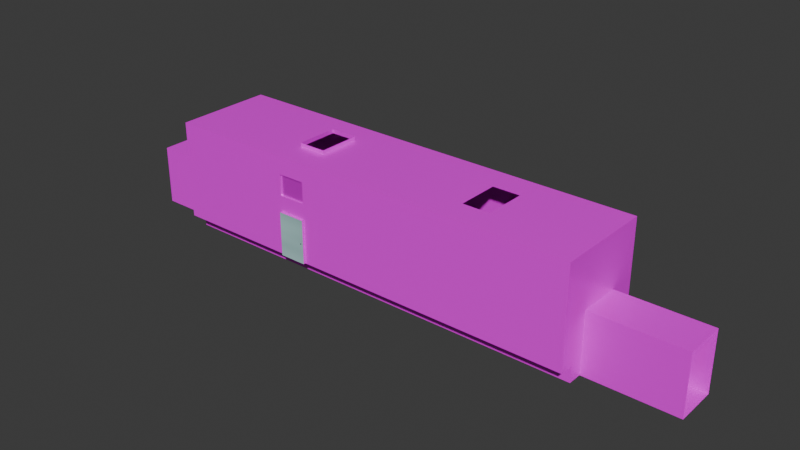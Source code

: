 # Source: PoolMap.blend  (saved by Blender 4.4.32; exported with 4.5.12 LTS)
import bpy
from mathutils import Matrix  # noqa: F401  (used for matrix-valued properties, if any)

bpy.ops.wm.read_factory_settings(use_empty=True)
scene = bpy.context.scene
scene.name = 'Scene'

# ---- collections
col_collection = bpy.data.collections.new('Collection'); scene.collection.children.link(col_collection)

# ---- images (referenced by path relative to the original .blend; pixels are not part of the script)
import os
ASSET_DIR = os.environ.get("B2B_ASSET_DIR", "")  # directory of the original .blend (textures are referenced by path, not embedded)
HERE = os.path.dirname(os.path.abspath(__file__))  # packed textures are extracted next to this script under _unpacked/

def load_image(name, relpath, width, height, colorspace="sRGB"):
    """Load a texture the original file referenced (path relative to the .blend, or extracted next to this script)."""
    p = next((c for c in (os.path.join(HERE, relpath), os.path.join(ASSET_DIR, relpath)) if relpath and os.path.exists(c)), "")
    if p:
        img = bpy.data.images.load(p, check_existing=True)
        img.name = name
    else:  # same state as the original file: an image datablock whose file is absent (Cycles renders it pink)
        img = bpy.data.images.new(name, width, height)
        img.source = "FILE"
        img.filepath = "//" + (relpath or name)
    img.colorspace_settings.name = colorspace
    return img
img_tile_jpg = load_image('tile.jpg', 'images/tile.jpg', 1024, 1024, 'sRGB')
img_pool_tile_jpg = load_image('pool_tile.jpg', 'images/pool_tile.jpg', 1024, 1024, 'sRGB')
img_vent_jpg = load_image('vent.jpg', 'images/vent.jpg', 1024, 1024, 'sRGB')

# ---- materials (node trees are filled in below, after node groups)
mat_tile = bpy.data.materials.new('tile')
mat_tile.alpha_threshold = 0.0
mat_tile.roughness = 0.5
mat_tile.line_color = (0.0, 0.0, 0.0, 1.0)
mat_ground_tile = bpy.data.materials.new('ground tile')
mat_vent = bpy.data.materials.new('vent')
mat_doors = bpy.data.materials.new('doors')
mat_knob = bpy.data.materials.new('knob')

# ---- material node trees
mat_tile.use_nodes = True; mat_tile.node_tree.nodes.clear()
_N = mat_tile.node_tree.nodes; _L = mat_tile.node_tree.links
n0 = _N.new('ShaderNodeOutputMaterial'); n0.name = 'Material Output'; n0.location = (300, 300)
n1 = _N.new('ShaderNodeBsdfPrincipled'); n1.name = 'Principled BSDF'; n1.location = (10, 300)
n1.inputs[2].default_value = 0.3
n1.inputs[3].default_value = 1.45
n2 = _N.new('ShaderNodeTexImage'); n2.name = 'Image Texture'; n2.location = (-372, 254)
n2.image = img_tile_jpg
_L.new(n1.outputs[0], n0.inputs[0])
_L.new(n2.outputs[0], n1.inputs[0])
n0.is_active_output = True
mat_ground_tile.use_nodes = True; mat_ground_tile.node_tree.nodes.clear()
_N = mat_ground_tile.node_tree.nodes; _L = mat_ground_tile.node_tree.links
n0 = _N.new('ShaderNodeBsdfPrincipled'); n0.name = 'Principled BSDF'; n0.location = (10, 300)
n0.inputs[2].default_value = 0.2
n1 = _N.new('ShaderNodeOutputMaterial'); n1.name = 'Material Output'; n1.location = (300, 300)
n2 = _N.new('ShaderNodeTexImage'); n2.name = 'Image Texture'; n2.location = (-332, 252)
n2.image = img_pool_tile_jpg
_L.new(n0.outputs[0], n1.inputs[0])
_L.new(n2.outputs[0], n0.inputs[0])
n1.is_active_output = True
mat_vent.use_nodes = True; mat_vent.node_tree.nodes.clear()
_N = mat_vent.node_tree.nodes; _L = mat_vent.node_tree.links
n0 = _N.new('ShaderNodeBsdfPrincipled'); n0.name = 'Principled BSDF'; n0.location = (10, 300)
n0.inputs[1].default_value = 0.4
n0.inputs[2].default_value = 0.3
n1 = _N.new('ShaderNodeOutputMaterial'); n1.name = 'Material Output'; n1.location = (300, 300)
n2 = _N.new('ShaderNodeTexImage'); n2.name = 'Image Texture'; n2.location = (-396, 283)
n2.image = img_vent_jpg
_L.new(n0.outputs[0], n1.inputs[0])
_L.new(n2.outputs[0], n0.inputs[0])
n1.is_active_output = True
mat_doors.use_nodes = True; mat_doors.node_tree.nodes.clear()
_N = mat_doors.node_tree.nodes; _L = mat_doors.node_tree.links
n0 = _N.new('ShaderNodeBsdfPrincipled'); n0.name = 'Principled BSDF'; n0.location = (10, 300)
n1 = _N.new('ShaderNodeOutputMaterial'); n1.name = 'Material Output'; n1.location = (300, 300)
n2 = _N.new('ShaderNodeTexNoise'); n2.name = 'Noise Texture'; n2.location = (-547, 240)
n2.inputs[2].default_value = 3.2
n3 = _N.new('ShaderNodeValToRGB'); n3.name = 'Color Ramp'; n3.location = (-291, 309)
while len(n3.color_ramp.elements) > 1: n3.color_ramp.elements.remove(n3.color_ramp.elements[-1])
n3.color_ramp.elements[0].position = 0.0; n3.color_ramp.elements[0].color = (0.1844, 0.3544, 0.3416, 1.0)
_e = n3.color_ramp.elements.new(1.0); _e.color = (0.6826, 1.0, 1.0, 1.0)
_L.new(n0.outputs[0], n1.inputs[0])
_L.new(n3.outputs[0], n0.inputs[0])
_L.new(n2.outputs[0], n3.inputs[0])
n1.is_active_output = True
mat_knob.use_nodes = True; mat_knob.node_tree.nodes.clear()
_N = mat_knob.node_tree.nodes; _L = mat_knob.node_tree.links
n0 = _N.new('ShaderNodeBsdfPrincipled'); n0.name = 'Principled BSDF'; n0.location = (10, 300)
n0.inputs[0].default_value = (0.03203, 0.03203, 0.03203, 1.0)
n0.inputs[1].default_value = 0.7
n0.inputs[2].default_value = 0.2
n1 = _N.new('ShaderNodeOutputMaterial'); n1.name = 'Material Output'; n1.location = (300, 300)
_L.new(n0.outputs[0], n1.inputs[0])
n1.is_active_output = True

# ---- world
world_world = bpy.data.worlds.new('World'); scene.world = world_world
world_world.use_nodes = True; world_world.node_tree.nodes.clear()
_N = world_world.node_tree.nodes; _L = world_world.node_tree.links
n0 = _N.new('ShaderNodeOutputWorld'); n0.name = 'World Output'; n0.location = (300, 300)
n1 = _N.new('ShaderNodeBackground'); n1.name = 'Background'; n1.location = (10, 300)
n1.inputs[0].default_value = (0.05088, 0.05088, 0.05088, 1.0)
_L.new(n1.outputs[0], n0.inputs[0])
n0.is_active_output = True
world_world.color = (0.05088, 0.05088, 0.05088)
world_world.sun_shadow_jitter_overblur = 0.0

# ---- meshes
me_cube = bpy.data.meshes.new('Cube')
me_cube.from_pydata([(1.0, 1.0, 1.132), (1.0, 1.0, -0.8677), (1.0, -1.0, 1.132), (1.0, -1.0, -0.8677), (-1.0, 1.0, 1.132), (-1.0, 1.0, -0.8677), (-1.0, -1.0, 1.132), (-1.0, -1.0, -0.8677), (-1.0, 0.7143, -0.8677), (-1.0, 0.4286, -0.8677), (-1.0, -0.4286, -0.8677), (-1.0, -0.7143, -0.8677), (1.0, 0.7143, 1.132), (1.0, 0.4286, 1.132), (1.0, 0.1429, 1.132), (1.0, -0.1429, 1.132), (1.0, -0.4286, 1.132), (1.0, -0.7143, 1.132), (-1.0, -0.7143, 1.132), (-1.0, -0.4286, 1.132), (-1.0, -0.1429, 1.132), (-1.0, 0.1429, 1.132), (-1.0, 0.4286, 1.132), (-1.0, 0.7143, 1.132), (1.0, -0.7143, -0.8677), (1.0, -0.4286, -0.8677), (1.0, 0.4286, -0.8677), (1.0, 0.7143, -0.8677), (-1.0, 0.7143, -0.9958), (-1.0, 0.4286, -0.9958), (-1.0, -0.4286, -0.9958), (-1.0, -0.7143, -0.9958), (1.0, -0.7143, -0.9958), (1.0, -0.4286, -0.9958), (1.0, 0.4286, -0.9958), (1.0, 0.7143, -0.9958), (1.0, 1.0, 0.02877), (-1.0, -1.0, 0.02877), (1.0, -1.0, 0.02877), (-1.0, 1.0, 0.02877), (1.0, 0.7143, 0.02877), (1.0, 0.4286, 0.02877), (1.0, 0.1429, 0.02877), (1.0, -0.1429, 0.02877), (1.0, -0.4286, 0.02877), (1.0, -0.7143, 0.02877), (-1.0, -0.7143, 0.02877), (-1.0, -0.4286, 0.02877), (-1.0, -0.1429, 0.02877), (-1.0, 0.1429, 0.02877), (-1.0, 0.4286, 0.02877), (-1.0, 0.7143, 0.02877), (-0.2839, 1.0, -0.8677), (-0.2839, -1.0, 1.132), (-0.2839, -1.0, -0.8677), (-0.2839, 1.0, 1.132), (-0.2839, 0.7143, -0.8677), (-0.2839, -0.7143, -0.8677), (-0.2839, 0.7143, 1.132), (-0.2839, 0.4286, 1.132), (-0.2839, 0.1429, 1.132), (-0.2839, -0.1429, 1.132), (-0.2839, -0.4286, 1.132), (-0.2839, -0.7143, 1.132), (-0.2839, 0.7143, -0.9958), (-0.2839, -0.7143, -0.9958), (-0.2839, 1.0, 0.02877), (-0.2839, -1.0, 0.02877), (-0.4125, 1.0, -0.8677), (-0.4125, -1.0, 1.132), (-0.4125, 0.7143, -0.8677), (-0.4125, -0.7143, -0.8677), (-0.4125, 0.7143, -0.9958), (-0.4125, -0.7143, -0.9958), (-0.4125, -1.0, 0.02877), (-0.4125, -1.0, -0.8677), (-0.4125, 1.0, 1.132), (-0.4125, 0.7143, 1.132), (-0.4125, 0.4286, 1.132), (-0.4125, 0.1429, 1.132), (-0.4125, -0.1429, 1.132), (-0.4125, -0.4286, 1.132), (-0.4125, -0.7143, 1.132), (-0.4125, 1.0, 0.02877), (-0.2839, 0.4286, 1.214), (-0.2839, 0.1429, 1.214), (-0.2839, -0.1429, 1.214), (-0.2839, -0.4286, 1.214), (-0.4125, 0.4286, 1.214), (-0.4125, 0.1429, 1.214), (-0.4125, -0.1429, 1.214), (-0.4125, -0.4286, 1.214), (-0.4125, -1.046, -0.8677), (-0.2839, -1.046, -0.8677), (-0.2839, -1.046, 0.02877), (-0.4125, -1.046, 0.02877), (-0.4125, 1.044, 0.02877), (-0.2839, 1.044, 0.02877), (-0.2839, 1.044, -0.8677), (-0.4125, 1.044, -0.8677), (0.5658, -1.0, -0.8677), (0.5658, 1.0, 1.132), (0.5658, 0.7143, 1.132), (0.5658, 0.4286, 1.132), (0.5658, 0.1429, 1.132), (0.5658, -0.1429, 1.132), (0.5658, -0.4286, 1.132), (0.5658, -0.7143, 1.132), (0.5658, 1.0, 0.02877), (0.5658, 1.0, -0.8677), (0.5658, -1.0, 1.132), (0.5658, 0.7143, -0.8677), (0.5658, -0.7143, -0.8677), (0.5658, 0.7143, -0.9958), (0.5658, -0.7143, -0.9958), (0.5658, -1.0, 0.02877), (0.4398, 1.0, -0.8677), (0.4398, -1.0, 1.132), (0.4398, 0.7143, -0.8677), (0.4398, -0.7143, -0.8677), (0.4398, 0.7143, -0.9958), (0.4398, -0.7143, -0.9958), (0.4398, -1.0, 0.02877), (0.4398, -1.0, -0.8677), (0.4398, 1.0, 1.132), (0.4398, 0.7143, 1.132), (0.4398, 0.4286, 1.132), (0.4398, 0.1429, 1.132), (0.4398, -0.1429, 1.132), (0.4398, -0.4286, 1.132), (0.4398, -0.7143, 1.132), (0.4398, 1.0, 0.02877), (-1.324, 0.4286, -0.8677), (-1.324, -0.4286, -0.8677), (-1.324, 0.4286, -0.9958), (-1.324, -0.4286, -0.9958), (-1.324, -0.4286, 0.02877), (-1.324, -0.1429, 0.02877), (-1.324, 0.1429, 0.02877), (-1.324, 0.4286, 0.02877), (1.422, -0.4286, -0.8677), (1.422, 0.4286, -0.8677), (1.422, -0.4286, -0.9958), (1.422, 0.4286, -0.9958), (1.422, 0.4286, 0.02877), (1.422, 0.1429, 0.02877), (1.422, -0.1429, 0.02877), (1.422, -0.4286, 0.02877), (-1.0, -1.0, 0.778), (1.0, 1.0, 0.778), (1.0, -1.0, 0.778), (-1.0, 1.0, 0.778), (1.0, 0.7143, 0.778), (1.0, 0.4286, 0.778), (1.0, 0.1429, 0.778), (1.0, -0.1429, 0.778), (1.0, -0.4286, 0.778), (1.0, -0.7143, 0.778), (-1.0, -0.7143, 0.778), (-1.0, -0.4286, 0.778), (-1.0, -0.1429, 0.778), (-1.0, 0.1429, 0.778), (-1.0, 0.4286, 0.778), (-1.0, 0.7143, 0.778), (-0.2839, 1.0, 0.778), (-0.2839, -1.0, 0.778), (-0.4125, 1.0, 0.778), (-0.4125, -1.0, 0.778), (0.5658, -1.0, 0.778), (0.5658, 1.0, 0.778), (0.4398, 1.0, 0.778), (0.4398, -1.0, 0.778), (1.0, 1.0, 0.352), (1.0, -1.0, 0.352), (-1.0, 1.0, 0.352), (1.0, 0.7143, 0.352), (1.0, 0.4286, 0.352), (1.0, 0.1429, 0.352), (1.0, -0.1429, 0.352), (1.0, -0.4286, 0.352), (1.0, -0.7143, 0.352), (-1.0, -0.7143, 0.352), (-1.0, -0.4286, 0.352), (-1.0, -0.1429, 0.352), (-1.0, 0.1429, 0.352), (-1.0, 0.4286, 0.352), (-1.0, 0.7143, 0.352), (-0.2839, 1.0, 0.352), (-0.2839, -1.0, 0.352), (-0.4125, 1.0, 0.352), (-0.4125, -1.0, 0.352), (0.5658, -1.0, 0.352), (0.5658, 1.0, 0.352), (0.4398, 1.0, 0.352), (0.4398, -1.0, 0.352), (-1.0, -1.0, 0.352), (-0.2839, -0.9681, 0.778), (-0.4125, -0.9681, 0.778), (-0.2839, -0.9681, 0.352), (-0.4125, -0.9681, 0.352), (-0.2966, -1.024, -0.4513), (-0.2966, -1.012, -0.4437), (-0.2966, -1.022, -0.4504), (-0.2966, -1.047, -0.4504), (-0.296, -1.022, -0.4506), (-0.296, -1.047, -0.4506), (-0.2954, -1.022, -0.4514), (-0.2954, -1.047, -0.4514), (-0.2949, -1.022, -0.4525), (-0.2949, -1.047, -0.4525), (-0.2945, -1.022, -0.4541), (-0.2945, -1.047, -0.4541), (-0.2941, -1.022, -0.4561), (-0.2941, -1.047, -0.4561), (-0.2938, -1.022, -0.4583), (-0.2938, -1.047, -0.4583), (-0.2937, -1.022, -0.4607), (-0.2937, -1.047, -0.4607), (-0.2936, -1.022, -0.4632), (-0.2936, -1.047, -0.4632), (-0.2937, -1.022, -0.4657), (-0.2937, -1.047, -0.4657), (-0.2938, -1.022, -0.4681), (-0.2938, -1.047, -0.4681), (-0.2941, -1.022, -0.4703), (-0.2941, -1.047, -0.4703), (-0.2945, -1.022, -0.4723), (-0.2945, -1.047, -0.4723), (-0.2949, -1.022, -0.4739), (-0.2949, -1.047, -0.4739), (-0.2954, -1.022, -0.475), (-0.2954, -1.047, -0.475), (-0.296, -1.022, -0.4758), (-0.296, -1.047, -0.4758), (-0.2966, -1.022, -0.476), (-0.2966, -1.047, -0.476), (-0.2971, -1.022, -0.4758), (-0.2971, -1.047, -0.4758), (-0.2977, -1.022, -0.475), (-0.2977, -1.047, -0.475), (-0.2982, -1.022, -0.4739), (-0.2982, -1.047, -0.4739), (-0.2986, -1.022, -0.4723), (-0.2986, -1.047, -0.4723), (-0.299, -1.022, -0.4703), (-0.299, -1.047, -0.4703), (-0.2993, -1.022, -0.4681), (-0.2993, -1.047, -0.4681), (-0.2995, -1.022, -0.4657), (-0.2995, -1.047, -0.4657), (-0.2995, -1.022, -0.4632), (-0.2995, -1.047, -0.4632), (-0.2995, -1.022, -0.4607), (-0.2995, -1.047, -0.4607), (-0.2993, -1.022, -0.4583), (-0.2993, -1.047, -0.4583), (-0.299, -1.022, -0.4561), (-0.299, -1.047, -0.4561), (-0.2986, -1.022, -0.4541), (-0.2986, -1.047, -0.4541), (-0.2982, -1.022, -0.4525), (-0.2982, -1.047, -0.4525), (-0.2977, -1.022, -0.4514), (-0.2977, -1.047, -0.4514), (-0.2971, -1.022, -0.4506), (-0.2971, -1.047, -0.4506), (-0.2957, -1.012, -0.4441), (-0.296, -1.024, -0.4516), (-0.2948, -1.012, -0.4452), (-0.2955, -1.024, -0.4522), (-0.2941, -1.012, -0.447), (-0.295, -1.024, -0.4533), (-0.2934, -1.012, -0.4494), (-0.2946, -1.024, -0.4548), (-0.2928, -1.012, -0.4524), (-0.2943, -1.024, -0.4566), (-0.2924, -1.012, -0.4557), (-0.294, -1.024, -0.4587), (-0.2922, -1.012, -0.4594), (-0.2939, -1.024, -0.4609), (-0.2921, -1.012, -0.4632), (-0.2938, -1.024, -0.4632), (-0.2922, -1.012, -0.467), (-0.2939, -1.024, -0.4655), (-0.2924, -1.012, -0.4707), (-0.294, -1.024, -0.4677), (-0.2928, -1.012, -0.474), (-0.2943, -1.024, -0.4698), (-0.2934, -1.012, -0.477), (-0.2946, -1.024, -0.4716), (-0.2941, -1.012, -0.4794), (-0.295, -1.024, -0.4731), (-0.2948, -1.012, -0.4812), (-0.2955, -1.024, -0.4742), (-0.2957, -1.012, -0.4823), (-0.296, -1.024, -0.4748), (-0.2966, -1.012, -0.4827), (-0.2966, -1.024, -0.4751), (-0.2974, -1.012, -0.4823), (-0.2971, -1.024, -0.4748), (-0.2983, -1.012, -0.4812), (-0.2976, -1.024, -0.4742), (-0.299, -1.012, -0.4794), (-0.2981, -1.024, -0.4731), (-0.2997, -1.012, -0.477), (-0.2985, -1.024, -0.4716), (-0.3003, -1.012, -0.474), (-0.2988, -1.024, -0.4698), (-0.3007, -1.012, -0.4707), (-0.2991, -1.024, -0.4677), (-0.301, -1.012, -0.467), (-0.2992, -1.024, -0.4655), (-0.301, -1.012, -0.4632), (-0.2993, -1.024, -0.4632), (-0.301, -1.012, -0.4594), (-0.2992, -1.024, -0.4609), (-0.3007, -1.012, -0.4557), (-0.2991, -1.024, -0.4587), (-0.3003, -1.012, -0.4524), (-0.2988, -1.024, -0.4566), (-0.2997, -1.012, -0.4494), (-0.2985, -1.024, -0.4548), (-0.299, -1.012, -0.447), (-0.2981, -1.024, -0.4533), (-0.2983, -1.012, -0.4452), (-0.2976, -1.024, -0.4522), (-0.2974, -1.012, -0.4441), (-0.2971, -1.024, -0.4516), (-0.2924, -0.9971, -0.4707), (-0.2928, -0.9971, -0.474), (-0.2997, -0.9971, -0.477), (-0.3003, -0.9971, -0.474), (-0.2922, -0.9971, -0.467), (-0.299, -0.9971, -0.4794), (-0.2921, -0.9971, -0.4632), (-0.2983, -0.9971, -0.4812), (-0.2922, -0.9971, -0.4594), (-0.2974, -0.9971, -0.4823), (-0.2924, -0.9971, -0.4557), (-0.2966, -0.9971, -0.4827), (-0.2928, -0.9971, -0.4524), (-0.2957, -0.9971, -0.4823), (-0.2934, -0.9971, -0.4494), (-0.2948, -0.9971, -0.4812), (-0.2941, -0.9971, -0.447), (-0.2941, -0.9971, -0.4794), (-0.2948, -0.9971, -0.4452), (-0.2934, -0.9971, -0.477), (-0.2957, -0.9971, -0.4441), (-0.2966, -0.9971, -0.4437), (-0.3007, -0.9971, -0.4707), (-0.301, -0.9971, -0.467), (-0.301, -0.9971, -0.4632), (-0.301, -0.9971, -0.4594), (-0.3007, -0.9971, -0.4557), (-0.3003, -0.9971, -0.4524), (-0.2997, -0.9971, -0.4494), (-0.299, -0.9971, -0.447), (-0.2983, -0.9971, -0.4452), (-0.2974, -0.9971, -0.4441), (-0.2936, -0.9907, -0.4686), (-0.2939, -0.9907, -0.471), (-0.2988, -0.9907, -0.4731), (-0.2992, -0.9907, -0.471), (-0.2934, -0.9907, -0.4659), (-0.2984, -0.9907, -0.4749), (-0.2933, -0.9907, -0.4632), (-0.2978, -0.9907, -0.4762), (-0.2934, -0.9907, -0.4605), (-0.2972, -0.9907, -0.477), (-0.2936, -0.9907, -0.4578), (-0.2966, -0.9907, -0.4773), (-0.2939, -0.9907, -0.4554), (-0.2959, -0.9907, -0.477), (-0.2943, -0.9907, -0.4533), (-0.2953, -0.9907, -0.4762), (-0.2948, -0.9907, -0.4515), (-0.2948, -0.9907, -0.4749), (-0.2953, -0.9907, -0.4502), (-0.2943, -0.9907, -0.4731), (-0.2959, -0.9907, -0.4494), (-0.2966, -0.9907, -0.4491), (-0.2995, -0.9907, -0.4686), (-0.2997, -0.9907, -0.4659), (-0.2998, -0.9907, -0.4632), (-0.2997, -0.9907, -0.4605), (-0.2995, -0.9907, -0.4578), (-0.2992, -0.9907, -0.4554), (-0.2988, -0.9907, -0.4533), (-0.2984, -0.9907, -0.4515), (-0.2978, -0.9907, -0.4502), (-0.2972, -0.9907, -0.4494), (-0.3973, 1.024, -0.4751), (-0.3973, 1.012, -0.4827), (-0.3973, 1.021, -0.476), (-0.3973, 1.047, -0.476), (-0.3967, 1.021, -0.4758), (-0.3967, 1.047, -0.4758), (-0.3962, 1.021, -0.475), (-0.3962, 1.047, -0.475), (-0.3956, 1.021, -0.4739), (-0.3956, 1.047, -0.4739), (-0.3952, 1.021, -0.4723), (-0.3952, 1.047, -0.4723), (-0.3948, 1.021, -0.4703), (-0.3948, 1.047, -0.4703), (-0.3946, 1.021, -0.4681), (-0.3946, 1.047, -0.4681), (-0.3944, 1.021, -0.4657), (-0.3944, 1.047, -0.4657), (-0.3943, 1.021, -0.4632), (-0.3943, 1.047, -0.4632), (-0.3944, 1.021, -0.4607), (-0.3944, 1.047, -0.4607), (-0.3946, 1.021, -0.4583), (-0.3946, 1.047, -0.4583), (-0.3948, 1.021, -0.4561), (-0.3948, 1.047, -0.4561), (-0.3952, 1.021, -0.4541), (-0.3952, 1.047, -0.4541), (-0.3956, 1.021, -0.4525), (-0.3956, 1.047, -0.4525), (-0.3962, 1.021, -0.4514), (-0.3962, 1.047, -0.4514), (-0.3967, 1.021, -0.4506), (-0.3967, 1.047, -0.4506), (-0.3973, 1.021, -0.4504), (-0.3973, 1.047, -0.4504), (-0.3979, 1.021, -0.4506), (-0.3979, 1.047, -0.4506), (-0.3984, 1.021, -0.4514), (-0.3984, 1.047, -0.4514), (-0.3989, 1.021, -0.4525), (-0.3989, 1.047, -0.4525), (-0.3994, 1.021, -0.4541), (-0.3994, 1.047, -0.4541), (-0.3997, 1.021, -0.4561), (-0.3997, 1.047, -0.4561), (-0.4, 1.021, -0.4583), (-0.4, 1.047, -0.4583), (-0.4002, 1.021, -0.4607), (-0.4002, 1.047, -0.4607), (-0.4002, 1.021, -0.4632), (-0.4002, 1.047, -0.4632), (-0.4002, 1.021, -0.4657), (-0.4002, 1.047, -0.4657), (-0.4, 1.021, -0.4681), (-0.4, 1.047, -0.4681), (-0.3997, 1.021, -0.4703), (-0.3997, 1.047, -0.4703), (-0.3994, 1.021, -0.4723), (-0.3994, 1.047, -0.4723), (-0.3989, 1.021, -0.4739), (-0.3989, 1.047, -0.4739), (-0.3984, 1.021, -0.475), (-0.3984, 1.047, -0.475), (-0.3979, 1.021, -0.4758), (-0.3979, 1.047, -0.4758), (-0.3964, 1.012, -0.4823), (-0.3968, 1.024, -0.4749), (-0.3956, 1.012, -0.4812), (-0.3962, 1.024, -0.4742), (-0.3948, 1.012, -0.4794), (-0.3958, 1.024, -0.4731), (-0.3941, 1.012, -0.477), (-0.3954, 1.024, -0.4716), (-0.3936, 1.012, -0.474), (-0.395, 1.024, -0.4698), (-0.3931, 1.012, -0.4707), (-0.3948, 1.024, -0.4677), (-0.3929, 1.012, -0.467), (-0.3946, 1.024, -0.4655), (-0.3928, 1.012, -0.4632), (-0.3945, 1.024, -0.4632), (-0.3929, 1.012, -0.4594), (-0.3946, 1.024, -0.4609), (-0.3931, 1.012, -0.4557), (-0.3948, 1.024, -0.4587), (-0.3936, 1.012, -0.4524), (-0.395, 1.024, -0.4566), (-0.3941, 1.012, -0.4494), (-0.3954, 1.024, -0.4548), (-0.3948, 1.012, -0.447), (-0.3958, 1.024, -0.4533), (-0.3956, 1.012, -0.4452), (-0.3962, 1.024, -0.4522), (-0.3964, 1.012, -0.4441), (-0.3968, 1.024, -0.4516), (-0.3973, 1.012, -0.4437), (-0.3973, 1.024, -0.4513), (-0.3982, 1.012, -0.4441), (-0.3978, 1.024, -0.4516), (-0.399, 1.012, -0.4452), (-0.3983, 1.024, -0.4522), (-0.3998, 1.012, -0.447), (-0.3988, 1.024, -0.4533), (-0.4005, 1.012, -0.4494), (-0.3992, 1.024, -0.4548), (-0.401, 1.012, -0.4524), (-0.3996, 1.024, -0.4566), (-0.4014, 1.012, -0.4557), (-0.3998, 1.024, -0.4587), (-0.4017, 1.012, -0.4594), (-0.4, 1.024, -0.4609), (-0.4018, 1.012, -0.4632), (-0.4, 1.024, -0.4632), (-0.4017, 1.012, -0.467), (-0.4, 1.024, -0.4655), (-0.4014, 1.012, -0.4707), (-0.3998, 1.024, -0.4677), (-0.401, 1.012, -0.474), (-0.3996, 1.024, -0.4698), (-0.4005, 1.012, -0.477), (-0.3992, 1.024, -0.4716), (-0.3998, 1.012, -0.4794), (-0.3988, 1.024, -0.4731), (-0.399, 1.012, -0.4812), (-0.3983, 1.024, -0.4742), (-0.3982, 1.012, -0.4823), (-0.3978, 1.024, -0.4749), (-0.3931, 0.9966, -0.4557), (-0.3936, 0.9966, -0.4524), (-0.4005, 0.9966, -0.4494), (-0.401, 0.9966, -0.4524), (-0.3929, 0.9966, -0.4594), (-0.3998, 0.9966, -0.447), (-0.3928, 0.9966, -0.4632), (-0.399, 0.9966, -0.4452), (-0.3929, 0.9966, -0.467), (-0.3982, 0.9966, -0.4441), (-0.3931, 0.9966, -0.4707), (-0.3973, 0.9966, -0.4437), (-0.3936, 0.9966, -0.474), (-0.3964, 0.9966, -0.4441), (-0.3941, 0.9966, -0.477), (-0.3956, 0.9966, -0.4452), (-0.3948, 0.9966, -0.4794), (-0.3948, 0.9966, -0.447), (-0.3956, 0.9966, -0.4812), (-0.3941, 0.9966, -0.4494), (-0.3964, 0.9966, -0.4823), (-0.3973, 0.9966, -0.4827), (-0.4014, 0.9966, -0.4557), (-0.4017, 0.9966, -0.4594), (-0.4018, 0.9966, -0.4632), (-0.4017, 0.9966, -0.467), (-0.4014, 0.9966, -0.4707), (-0.401, 0.9966, -0.474), (-0.4005, 0.9966, -0.477), (-0.3998, 0.9966, -0.4794), (-0.399, 0.9966, -0.4812), (-0.3982, 0.9966, -0.4823), (-0.3943, 0.9903, -0.4578), (-0.3946, 0.9903, -0.4554), (-0.3996, 0.9903, -0.4533), (-0.4, 0.9903, -0.4554), (-0.3941, 0.9903, -0.4605), (-0.3991, 0.9903, -0.4515), (-0.394, 0.9903, -0.4632), (-0.3985, 0.9903, -0.4502), (-0.3941, 0.9903, -0.4659), (-0.3979, 0.9903, -0.4494), (-0.3943, 0.9903, -0.4686), (-0.3973, 0.9903, -0.4491), (-0.3946, 0.9903, -0.471), (-0.3967, 0.9903, -0.4494), (-0.395, 0.9903, -0.4731), (-0.396, 0.9903, -0.4502), (-0.3955, 0.9903, -0.4749), (-0.3955, 0.9903, -0.4515), (-0.396, 0.9903, -0.4762), (-0.395, 0.9903, -0.4533), (-0.3967, 0.9903, -0.477), (-0.3973, 0.9903, -0.4773), (-0.4003, 0.9903, -0.4578), (-0.4005, 0.9903, -0.4605), (-0.4005, 0.9903, -0.4632), (-0.4005, 0.9903, -0.4659), (-0.4003, 0.9903, -0.4686), (-0.4, 0.9903, -0.471), (-0.3996, 0.9903, -0.4731), (-0.3991, 0.9903, -0.4749), (-0.3985, 0.9903, -0.4762), (-0.3979, 0.9903, -0.477), (-1.0, 0.7143, -1.192), (-1.0, 0.4286, -1.192), (-1.0, 0.1429, -1.192), (-1.0, -0.1429, -1.192), (-1.0, -0.4286, -1.192), (-1.0, -0.7143, -1.192), (1.0, -0.7143, -1.192), (1.0, -0.4286, -1.192), (1.0, -0.1429, -1.192), (1.0, 0.1429, -1.192), (1.0, 0.4286, -1.192), (1.0, 0.7143, -1.192), (-0.4125, 0.7143, -1.192), (-0.4125, 0.4286, -1.192), (-0.4125, 0.1429, -1.192), (-0.4125, -0.1429, -1.192), (-0.4125, -0.4286, -1.192), (-0.4125, -0.7143, -1.192), (0.4398, 0.7143, -1.192), (-0.2839, 0.7143, -1.192), (0.4398, 0.4286, -1.192), (-0.2839, 0.4286, -1.192), (0.4398, 0.1429, -1.192), (-0.2839, 0.1429, -1.192), (0.4398, -0.1429, -1.192), (-0.2839, -0.1429, -1.192), (0.4398, -0.4286, -1.192), (-0.2839, -0.4286, -1.192), (0.4398, -0.7143, -1.192), (-0.2839, -0.7143, -1.192), (0.5658, 0.7143, -1.192), (0.5658, 0.4286, -1.192), (0.5658, 0.1429, -1.192), (0.5658, -0.1429, -1.192), (0.5658, -0.4286, -1.192), (0.5658, -0.7143, -1.192), (-1.324, 0.4286, -1.192), (-1.324, 0.1429, -1.192), (-1.324, -0.1429, -1.192), (-1.324, -0.4286, -1.192), (1.422, -0.4286, -1.192), (1.422, -0.1429, -1.192), (1.422, 0.1429, -1.192), (1.422, 0.4286, -1.192)], [], [(82, 18, 6, 69), (167, 69, 6, 148), (163, 23, 4, 151), (112, 24, 3, 100), (157, 17, 2, 150), (169, 101, 0, 149), (149, 0, 12, 152), (152, 12, 13, 153), (153, 13, 14, 154), (154, 14, 15, 155), (155, 15, 16, 156), (156, 16, 17, 157), (109, 1, 27, 111), (71, 11, 31, 73), (148, 6, 18, 158), (158, 18, 19, 159), (159, 19, 20, 160), (160, 20, 21, 161), (161, 21, 22, 162), (162, 22, 23, 163), (76, 4, 23, 77), (77, 23, 22, 78), (78, 22, 21, 79), (79, 21, 20, 80), (80, 20, 19, 81), (81, 19, 18, 82), (9, 8, 28, 29), (11, 10, 30, 31), (25, 24, 32, 33), (27, 26, 34, 35), (111, 27, 35, 113), (9, 50, 51, 8), (11, 46, 47, 10), (7, 37, 46, 11), (25, 44, 45, 24), (27, 40, 41, 26), (1, 36, 40, 27), (109, 108, 36, 1), (24, 45, 38, 3), (8, 51, 39, 5), (75, 74, 37, 7), (123, 122, 67, 54), (83, 66, 97, 96), (70, 56, 64, 72), (113, 35, 595, 614), (121, 65, 613, 612), (34, 143, 627, 594), (129, 62, 63, 130), (128, 61, 62, 129), (127, 60, 61, 128), (126, 59, 60, 127), (125, 58, 59, 126), (124, 55, 58, 125), (119, 57, 65, 121), (68, 52, 56, 70), (166, 76, 55, 164), (71, 57, 54, 75), (171, 117, 53, 165), (130, 63, 53, 117), (11, 71, 75, 7), (151, 4, 76, 166), (5, 68, 70, 8), (33, 32, 590, 591), (114, 121, 612, 619), (30, 135, 623, 588), (31, 30, 588, 589), (32, 114, 619, 590), (8, 70, 72, 28), (5, 39, 83, 68), (54, 67, 94, 93), (62, 81, 82, 63), (59, 78, 88, 84), (79, 80, 90, 89), (60, 59, 84, 85), (58, 77, 78, 59), (55, 76, 77, 58), (57, 71, 73, 65), (165, 53, 69, 167), (63, 82, 69, 53), (62, 61, 86, 87), (81, 62, 87, 91), (78, 79, 89, 88), (61, 60, 85, 86), (80, 81, 91, 90), (93, 94, 95, 92), (67, 74, 95, 94), (74, 75, 92, 95), (75, 54, 93, 92), (99, 96, 97, 98), (52, 68, 99, 98), (68, 83, 96, 99), (66, 52, 98, 97), (17, 107, 110, 2), (150, 2, 110, 168), (24, 112, 114, 32), (0, 101, 102, 12), (12, 102, 103, 13), (13, 103, 104, 14), (14, 104, 105, 15), (15, 105, 106, 16), (16, 106, 107, 17), (3, 38, 115, 100), (116, 131, 108, 109), (118, 111, 113, 120), (72, 64, 603, 596), (28, 72, 596, 584), (35, 34, 594, 595), (116, 109, 111, 118), (170, 124, 101, 169), (119, 112, 100, 123), (57, 119, 123, 54), (164, 55, 124, 170), (52, 116, 118, 56), (65, 73, 601, 613), (64, 120, 602, 603), (56, 118, 120, 64), (52, 66, 131, 116), (107, 130, 117, 110), (168, 110, 117, 171), (112, 119, 121, 114), (101, 124, 125, 102), (102, 125, 126, 103), (106, 129, 130, 107), (100, 115, 122, 123), (49, 50, 139, 138), (73, 31, 589, 601), (9, 29, 134, 132), (48, 49, 138, 137), (29, 28, 584, 585), (47, 48, 137, 136), (10, 47, 136, 133), (120, 113, 614, 602), (50, 9, 132, 139), (30, 10, 133, 135), (42, 43, 146, 145), (142, 33, 591, 624), (41, 42, 145, 144), (34, 26, 141, 143), (26, 41, 144, 141), (134, 29, 585, 620), (25, 33, 142, 140), (43, 44, 147, 146), (44, 25, 140, 147), (191, 168, 171, 194), (187, 164, 170, 193), (193, 170, 169, 192), (173, 150, 168, 191), (165, 167, 197, 196), (174, 151, 166, 189), (194, 171, 165, 188), (189, 166, 164, 187), (185, 162, 163, 186), (184, 161, 162, 185), (183, 160, 161, 184), (182, 159, 160, 183), (181, 158, 159, 182), (195, 148, 158, 181), (179, 156, 157, 180), (178, 155, 156, 179), (177, 154, 155, 178), (176, 153, 154, 177), (175, 152, 153, 176), (172, 149, 152, 175), (192, 169, 149, 172), (180, 157, 150, 173), (186, 163, 151, 174), (190, 167, 148, 195), (74, 190, 195, 37), (51, 186, 174, 39), (45, 180, 173, 38), (108, 192, 172, 36), (36, 172, 175, 40), (40, 175, 176, 41), (41, 176, 177, 42), (42, 177, 178, 43), (43, 178, 179, 44), (44, 179, 180, 45), (37, 195, 181, 46), (46, 181, 182, 47), (47, 182, 183, 48), (48, 183, 184, 49), (49, 184, 185, 50), (50, 185, 186, 51), (83, 189, 187, 66), (122, 194, 188, 67), (39, 174, 189, 83), (67, 188, 190, 74), (38, 173, 191, 115), (131, 193, 192, 108), (66, 187, 193, 131), (115, 191, 194, 122), (198, 196, 197, 199), (167, 190, 199, 197), (188, 165, 196, 198), (190, 188, 198, 199), (300, 302, 333, 335), (267, 200, 327, 325, 323, 321, 319, 317, 315, 313, 311, 309, 307, 305, 303, 301, 299, 297, 295, 293, 291, 289, 287, 285, 283, 281, 279, 277, 275, 273, 271, 269), (202, 203, 205, 204), (306, 308, 350, 331), (322, 323, 325, 324), (204, 205, 207, 206), (314, 316, 354, 353), (320, 321, 323, 322), (206, 207, 209, 208), (322, 324, 358, 357), (318, 319, 321, 320), (208, 209, 211, 210), (302, 304, 330, 333), (316, 317, 319, 318), (210, 211, 213, 212), (272, 274, 340, 342), (314, 315, 317, 316), (212, 213, 215, 214), (286, 288, 347, 329), (312, 313, 315, 314), (214, 215, 217, 216), (312, 314, 353, 352), (310, 311, 313, 312), (216, 217, 219, 218), (304, 306, 331, 330), (308, 309, 311, 310), (218, 219, 221, 220), (274, 276, 338, 340), (306, 307, 309, 308), (220, 221, 223, 222), (201, 266, 348, 349), (304, 305, 307, 306), (222, 223, 225, 224), (288, 290, 345, 347), (302, 303, 305, 304), (224, 225, 227, 226), (320, 322, 357, 356), (300, 301, 303, 302), (226, 227, 229, 228), (276, 278, 336, 338), (298, 299, 301, 300), (228, 229, 231, 230), (290, 292, 343, 345), (296, 297, 299, 298), (230, 231, 233, 232), (310, 312, 352, 351), (294, 295, 297, 296), (232, 233, 235, 234), (278, 280, 334, 336), (292, 293, 295, 294), (234, 235, 237, 236), (292, 294, 341, 343), (290, 291, 293, 292), (236, 237, 239, 238), (318, 320, 356, 355), (288, 289, 291, 290), (238, 239, 241, 240), (280, 282, 332, 334), (286, 287, 289, 288), (240, 241, 243, 242), (284, 286, 329, 328), (284, 285, 287, 286), (242, 243, 245, 244), (294, 296, 339, 341), (282, 283, 285, 284), (244, 245, 247, 246), (326, 201, 349, 359), (280, 281, 283, 282), (246, 247, 249, 248), (308, 310, 351, 350), (278, 279, 281, 280), (248, 249, 251, 250), (282, 284, 328, 332), (276, 277, 279, 278), (250, 251, 253, 252), (296, 298, 337, 339), (274, 275, 277, 276), (252, 253, 255, 254), (266, 268, 346, 348), (272, 273, 275, 274), (254, 255, 257, 256), (351, 352, 384, 383), (270, 271, 273, 272), (256, 257, 259, 258), (316, 318, 355, 354), (268, 269, 271, 270), (258, 259, 261, 260), (326, 327, 200, 201), (266, 267, 269, 268), (260, 261, 263, 262), (205, 203, 265, 263, 261, 259, 257, 255, 253, 251, 249, 247, 245, 243, 241, 239, 237, 235, 233, 231, 229, 227, 225, 223, 221, 219, 217, 215, 213, 211, 209, 207), (201, 200, 267, 266), (262, 263, 265, 264), (270, 272, 342, 344), (324, 325, 327, 326), (264, 265, 203, 202), (202, 204, 206, 208, 210, 212, 214, 216, 218, 220, 222, 224, 226, 228, 230, 232, 234, 236, 238, 240, 242, 244, 246, 248, 250, 252, 254, 256, 258, 260, 262, 264), (324, 326, 359, 358), (268, 270, 344, 346), (298, 300, 335, 337), (381, 380, 378, 376, 374, 372, 370, 368, 366, 364, 360, 361, 379, 377, 375, 373, 371, 369, 367, 365, 362, 363, 382, 383, 384, 385, 386, 387, 388, 389, 390, 391), (340, 338, 370, 372), (352, 353, 385, 384), (341, 339, 371, 373), (353, 354, 386, 385), (342, 340, 372, 374), (354, 355, 387, 386), (343, 341, 373, 375), (328, 329, 361, 360), (355, 356, 388, 387), (344, 342, 374, 376), (330, 331, 363, 362), (356, 357, 389, 388), (345, 343, 375, 377), (332, 328, 360, 364), (357, 358, 390, 389), (346, 344, 376, 378), (333, 330, 362, 365), (358, 359, 391, 390), (347, 345, 377, 379), (334, 332, 364, 366), (359, 349, 381, 391), (348, 346, 378, 380), (335, 333, 365, 367), (329, 347, 379, 361), (336, 334, 366, 368), (349, 348, 380, 381), (337, 335, 367, 369), (331, 350, 382, 363), (338, 336, 368, 370), (350, 351, 383, 382), (339, 337, 369, 371), (492, 494, 525, 527), (459, 392, 519, 517, 515, 513, 511, 509, 507, 505, 503, 501, 499, 497, 495, 493, 491, 489, 487, 485, 483, 481, 479, 477, 475, 473, 471, 469, 467, 465, 463, 461), (394, 395, 397, 396), (498, 500, 542, 523), (514, 515, 517, 516), (396, 397, 399, 398), (506, 508, 546, 545), (512, 513, 515, 514), (398, 399, 401, 400), (514, 516, 550, 549), (510, 511, 513, 512), (400, 401, 403, 402), (494, 496, 522, 525), (508, 509, 511, 510), (402, 403, 405, 404), (464, 466, 532, 534), (506, 507, 509, 508), (404, 405, 407, 406), (478, 480, 539, 521), (504, 505, 507, 506), (406, 407, 409, 408), (504, 506, 545, 544), (502, 503, 505, 504), (408, 409, 411, 410), (496, 498, 523, 522), (500, 501, 503, 502), (410, 411, 413, 412), (466, 468, 530, 532), (498, 499, 501, 500), (412, 413, 415, 414), (393, 458, 540, 541), (496, 497, 499, 498), (414, 415, 417, 416), (480, 482, 537, 539), (494, 495, 497, 496), (416, 417, 419, 418), (512, 514, 549, 548), (492, 493, 495, 494), (418, 419, 421, 420), (468, 470, 528, 530), (490, 491, 493, 492), (420, 421, 423, 422), (482, 484, 535, 537), (488, 489, 491, 490), (422, 423, 425, 424), (502, 504, 544, 543), (486, 487, 489, 488), (424, 425, 427, 426), (470, 472, 526, 528), (484, 485, 487, 486), (426, 427, 429, 428), (484, 486, 533, 535), (482, 483, 485, 484), (428, 429, 431, 430), (510, 512, 548, 547), (480, 481, 483, 482), (430, 431, 433, 432), (472, 474, 524, 526), (478, 479, 481, 480), (432, 433, 435, 434), (476, 478, 521, 520), (476, 477, 479, 478), (434, 435, 437, 436), (486, 488, 531, 533), (474, 475, 477, 476), (436, 437, 439, 438), (518, 393, 541, 551), (472, 473, 475, 474), (438, 439, 441, 440), (500, 502, 543, 542), (470, 471, 473, 472), (440, 441, 443, 442), (474, 476, 520, 524), (468, 469, 471, 470), (442, 443, 445, 444), (488, 490, 529, 531), (466, 467, 469, 468), (444, 445, 447, 446), (458, 460, 538, 540), (464, 465, 467, 466), (446, 447, 449, 448), (543, 544, 576, 575), (462, 463, 465, 464), (448, 449, 451, 450), (508, 510, 547, 546), (460, 461, 463, 462), (450, 451, 453, 452), (518, 519, 392, 393), (458, 459, 461, 460), (452, 453, 455, 454), (393, 392, 459, 458), (454, 455, 457, 456), (462, 464, 534, 536), (516, 517, 519, 518), (456, 457, 395, 394), (516, 518, 551, 550), (460, 462, 536, 538), (490, 492, 527, 529), (573, 572, 570, 568, 566, 564, 562, 560, 558, 556, 552, 553, 571, 569, 567, 565, 563, 561, 559, 557, 554, 555, 574, 575, 576, 577, 578, 579, 580, 581, 582, 583), (532, 530, 562, 564), (544, 545, 577, 576), (533, 531, 563, 565), (545, 546, 578, 577), (534, 532, 564, 566), (546, 547, 579, 578), (535, 533, 565, 567), (520, 521, 553, 552), (547, 548, 580, 579), (536, 534, 566, 568), (522, 523, 555, 554), (548, 549, 581, 580), (537, 535, 567, 569), (524, 520, 552, 556), (549, 550, 582, 581), (538, 536, 568, 570), (525, 522, 554, 557), (550, 551, 583, 582), (539, 537, 569, 571), (526, 524, 556, 558), (551, 541, 573, 583), (540, 538, 570, 572), (527, 525, 557, 559), (521, 539, 571, 553), (528, 526, 558, 560), (541, 540, 572, 573), (529, 527, 559, 561), (523, 542, 574, 555), (530, 528, 560, 562), (542, 543, 575, 574), (531, 529, 561, 563), (614, 595, 594, 615), (615, 594, 593, 616), (616, 593, 592, 617), (617, 592, 591, 618), (618, 591, 590, 619), (600, 611, 613, 601), (599, 609, 611, 600), (598, 607, 609, 599), (597, 605, 607, 598), (596, 603, 605, 597), (584, 596, 597, 585), (585, 597, 598, 586), (586, 598, 599, 587), (587, 599, 600, 588), (588, 600, 601, 589), (610, 618, 619, 612), (608, 617, 618, 610), (606, 616, 617, 608), (604, 615, 616, 606), (602, 614, 615, 604), (603, 602, 604, 605), (605, 604, 606, 607), (607, 606, 608, 609), (609, 608, 610, 611), (611, 610, 612, 613), (587, 588, 623, 622), (585, 586, 621, 620), (586, 587, 622, 621), (591, 592, 625, 624), (592, 593, 626, 625), (593, 594, 627, 626)])
me_cube.polygons.foreach_set('use_smooth', [0, 0, 0, 0, 0, 0, 0, 0, 0, 0, 0, 0, 0, 0, 0, 0, 0, 0, 0, 0, 0, 0, 0, 0, 0, 0, 0, 0, 0, 0, 0, 0, 0, 0, 0, 0, 0, 0, 0, 0, 0, 0, 0, 0, 0, 0, 0, 0, 0, 0, 0, 0, 0, 0, 0, 0, 0, 0, 0, 0, 0, 0, 0, 0, 0, 0, 0, 0, 0, 0, 0, 0, 0, 0, 0, 0, 0, 0, 0, 0, 0, 0, 0, 0, 0, 0, 0, 0, 0, 0, 0, 0, 0, 0, 0, 0, 0, 0, 0, 0, 0, 0, 0, 0, 0, 0, 0, 0, 0, 0, 0, 0, 0, 0, 0, 0, 0, 0, 0, 0, 0, 0, 0, 0, 0, 0, 0, 0, 0, 0, 0, 0, 0, 0, 0, 0, 0, 0, 0, 0, 0, 0, 0, 0, 0, 0, 0, 0, 0, 0, 0, 0, 0, 0, 0, 0, 0, 0, 0, 0, 0, 0, 0, 0, 0, 0, 0, 0, 0, 0, 0, 0, 0, 0, 0, 0, 0, 0, 0, 0, 0, 0, 0, 0, 0, 0, 0, 0, 0, 0, 0, 0, 0, 0, 0, 1, 0, 1, 1, 1, 1, 1, 1, 1, 1, 1, 1, 1, 1, 1, 1, 1, 1, 1, 1, 1, 1, 1, 1, 1, 1, 1, 1, 1, 1, 1, 1, 1, 1, 1, 1, 1, 1, 1, 1, 1, 1, 1, 1, 1, 1, 1, 1, 1, 1, 1, 1, 1, 1, 1, 1, 1, 1, 1, 1, 1, 1, 1, 1, 1, 1, 1, 1, 1, 1, 1, 1, 1, 1, 1, 1, 1, 1, 1, 1, 1, 1, 1, 1, 1, 1, 1, 1, 1, 1, 0, 1, 1, 1, 1, 1, 0, 1, 1, 1, 0, 1, 1, 1, 1, 1, 1, 1, 1, 1, 1, 1, 1, 1, 1, 1, 1, 1, 1, 1, 1, 1, 1, 1, 1, 1, 1, 1, 1, 1, 1, 1, 1, 0, 1, 1, 1, 1, 1, 1, 1, 1, 1, 1, 1, 1, 1, 1, 1, 1, 1, 1, 1, 1, 1, 1, 1, 1, 1, 1, 1, 1, 1, 1, 1, 1, 1, 1, 1, 1, 1, 1, 1, 1, 1, 1, 1, 1, 1, 1, 1, 1, 1, 1, 1, 1, 1, 1, 1, 1, 1, 1, 1, 1, 1, 1, 1, 1, 1, 1, 1, 1, 1, 1, 1, 1, 1, 1, 1, 1, 1, 1, 1, 1, 1, 1, 1, 1, 1, 1, 1, 1, 1, 1, 1, 1, 1, 1, 1, 1, 0, 1, 1, 1, 1, 1, 1, 1, 1, 1, 1, 1, 1, 1, 1, 1, 1, 1, 1, 1, 1, 1, 1, 1, 1, 1, 1, 1, 1, 1, 1, 1, 0, 0, 0, 0, 0, 0, 0, 0, 0, 0, 0, 0, 0, 0, 0, 0, 0, 0, 0, 0, 0, 0, 0, 0, 0, 0, 0, 0, 0, 0, 0])
me_cube.polygons.foreach_set('material_index', [0, 0, 0, 0, 0, 0, 0, 0, 0, 0, 0, 0, 0, 0, 0, 0, 0, 0, 0, 0, 0, 0, 0, 0, 0, 0, 0, 0, 0, 0, 0, 0, 0, 0, 0, 0, 0, 0, 0, 0, 0, 0, 0, 0, 0, 0, 0, 0, 0, 0, 0, 0, 0, 0, 0, 0, 0, 0, 0, 0, 0, 0, 0, 0, 0, 0, 0, 0, 0, 0, 0, 0, 0, 0, 0, 0, 0, 0, 0, 0, 0, 0, 0, 0, 3, 0, 0, 0, 3, 0, 0, 0, 0, 0, 0, 0, 0, 0, 0, 0, 0, 0, 0, 0, 0, 0, 0, 0, 0, 0, 0, 0, 0, 0, 0, 0, 0, 0, 0, 0, 0, 0, 0, 0, 0, 0, 0, 0, 0, 0, 0, 0, 0, 0, 0, 0, 0, 0, 0, 0, 0, 0, 0, 0, 0, 0, 0, 2, 0, 0, 0, 0, 0, 0, 0, 0, 0, 0, 0, 0, 0, 0, 0, 0, 0, 0, 0, 0, 0, 0, 0, 0, 0, 0, 0, 0, 0, 0, 0, 0, 0, 0, 0, 0, 0, 0, 0, 0, 0, 0, 0, 2, 2, 2, 2, 4, 4, 4, 4, 4, 4, 4, 4, 4, 4, 4, 4, 4, 4, 4, 4, 4, 4, 4, 4, 4, 4, 4, 4, 4, 4, 4, 4, 4, 4, 4, 4, 4, 4, 4, 4, 4, 4, 4, 4, 4, 4, 4, 4, 4, 4, 4, 4, 4, 4, 4, 4, 4, 4, 4, 4, 4, 4, 4, 4, 4, 4, 4, 4, 4, 4, 4, 4, 4, 4, 4, 4, 4, 4, 4, 4, 4, 4, 4, 4, 4, 4, 4, 4, 4, 4, 4, 4, 4, 4, 4, 4, 4, 4, 4, 4, 4, 4, 4, 4, 4, 4, 4, 4, 4, 4, 4, 4, 4, 4, 4, 4, 4, 4, 4, 4, 4, 4, 4, 4, 4, 4, 4, 4, 4, 4, 4, 4, 4, 4, 4, 4, 4, 4, 4, 4, 4, 4, 4, 4, 4, 4, 4, 4, 4, 4, 4, 4, 4, 4, 4, 4, 4, 4, 4, 4, 4, 4, 4, 4, 4, 4, 4, 4, 4, 4, 4, 4, 4, 4, 4, 4, 4, 4, 4, 4, 4, 4, 4, 4, 4, 4, 4, 4, 4, 4, 4, 4, 4, 4, 4, 4, 4, 4, 4, 4, 4, 4, 4, 4, 4, 4, 4, 4, 4, 4, 4, 4, 4, 4, 4, 4, 4, 4, 4, 4, 4, 4, 4, 4, 4, 4, 4, 4, 4, 4, 4, 4, 4, 4, 4, 4, 4, 4, 4, 4, 4, 4, 4, 4, 4, 4, 4, 4, 4, 4, 4, 4, 4, 4, 4, 4, 4, 4, 4, 4, 4, 4, 4, 4, 4, 4, 1, 1, 1, 1, 1, 1, 1, 1, 1, 1, 1, 1, 1, 1, 1, 1, 1, 1, 1, 1, 1, 1, 1, 1, 1, 1, 1, 1, 1, 1, 1])
_uv = me_cube.uv_layers.new(name='UVMap')
_uv.uv.foreach_set('vector', [-3.105, 1.931, -3.105, 2.712, -3.484, 2.712, -3.484, 1.931, 2.299, -2.252, 1.828, -2.252, 1.828, -3.032, 2.299, -3.032, -1.208, -2.561, -1.208, -3.032, -0.8281, -3.032, -0.8281, -2.561, 1.828, 2.135, 1.828, 2.712, 1.449, 2.712, 1.449, 2.135, 1.449, -2.561, 1.449, -3.032, 1.828, -3.032, 1.828, -2.561, 2.299, 0.2009, 1.828, 0.2009, 1.828, -0.3758, 2.299, -0.3758, -0.8281, -2.561, -0.8281, -3.032, -0.4487, -3.032, -0.4487, -2.561, -0.4487, -2.561, -0.4487, -3.032, -0.06919, -3.032, -0.06919, -2.561, -0.06919, -2.561, -0.06919, -3.032, 0.3103, -3.032, 0.3103, -2.561, 0.3103, -2.561, 0.3103, -3.032, 0.6897, -3.032, 0.6897, -2.561, 0.6897, -2.561, 0.6897, -3.032, 1.069, -3.032, 1.069, -2.561, 1.069, -2.561, 1.069, -3.032, 1.449, -3.032, 1.449, -2.561, 1.329, 2.135, 1.329, 2.712, 0.9494, 2.712, 0.9494, 2.135, 0.5183, 0.8356, 0.5183, 0.05533, 0.6884, 0.05533, 0.6884, 0.8356, -3.484, -2.561, -3.484, -3.032, -3.105, -3.032, -3.105, -2.561, -3.105, -2.561, -3.105, -3.032, -2.725, -3.032, -2.725, -2.561, -2.725, -2.561, -2.725, -3.032, -2.346, -3.032, -2.346, -2.561, -2.346, -2.561, -2.346, -3.032, -1.967, -3.032, -1.967, -2.561, -1.967, -2.561, -1.967, -3.032, -1.587, -3.032, -1.587, -2.561, -1.587, -2.561, -1.587, -3.032, -1.208, -3.032, -1.208, -2.561, -0.8281, 1.931, -0.8281, 2.712, -1.208, 2.712, -1.208, 1.931, -1.208, 1.931, -1.208, 2.712, -1.587, 2.712, -1.587, 1.931, -1.587, 1.931, -1.587, 2.712, -1.967, 2.712, -1.967, 1.931, -1.967, 1.931, -1.967, 2.712, -2.346, 2.712, -2.346, 1.931, -2.346, 1.931, -2.346, 2.712, -2.725, 2.712, -2.725, 1.931, -2.725, 1.931, -2.725, 2.712, -3.105, 2.712, -3.105, 1.931, -1.587, -0.3758, -1.208, -0.3758, -1.208, -0.2056, -1.587, -0.2056, -3.105, -0.3758, -2.725, -0.3758, -2.725, -0.2056, -3.105, -0.2056, 1.069, -0.3758, 1.449, -0.3758, 1.449, -0.2056, 1.069, -0.2056, -0.4487, -0.3758, -0.06919, -0.3758, -0.06919, -0.2056, -0.4487, -0.2056, 0.08723, 0.632, 0.08723, 0.05533, 0.2574, 0.05533, 0.2574, 0.632, -1.587, -0.3758, -1.587, -1.566, -1.208, -1.566, -1.208, -0.3758, -3.105, -0.3758, -3.105, -1.566, -2.725, -1.566, -2.725, -0.3758, -3.484, -0.3758, -3.484, -1.566, -3.105, -1.566, -3.105, -0.3758, 1.069, -0.3758, 1.069, -1.566, 1.449, -1.566, 1.449, -0.3758, -0.4487, -0.3758, -0.4487, -1.566, -0.06919, -1.566, -0.06919, -0.3758, -0.8281, -0.3758, -0.8281, -1.566, -0.4487, -1.566, -0.4487, -0.3758, 4.484, 0.2009, 3.294, 0.2009, 3.294, -0.3758, 4.484, -0.3758, 1.449, -0.3758, 1.449, -1.566, 1.828, -1.566, 1.828, -0.3758, -1.208, -0.3758, -1.208, -1.566, -0.8281, -1.566, -0.8281, -0.3758, 4.484, -2.252, 3.294, -2.252, 3.294, -3.032, 4.484, -3.032, 4.484, -1.12, 3.294, -1.12, 3.294, -2.081, 4.484, -2.081, -0.5736, 1.535, -0.5736, 1.365, -0.5147, 1.365, -0.5147, 1.535, 0.08723, 1.931, 0.08723, 1.76, 0.2574, 1.76, 0.2574, 1.931, 0.2574, 0.632, 0.2574, 0.05533, 0.5183, 0.05533, 0.5183, 0.632, 0.6884, 1.968, 0.6884, 1.006, 0.9494, 1.006, 0.9494, 1.968, -0.4736, 1.416, 0.08723, 1.416, 0.08723, 1.677, -0.4736, 1.677, -2.725, 0.7993, -2.725, 1.76, -3.105, 1.76, -3.105, 0.7993, -2.346, 0.7993, -2.346, 1.76, -2.725, 1.76, -2.725, 0.7993, -1.967, 0.7993, -1.967, 1.76, -2.346, 1.76, -2.346, 0.7993, -1.587, 0.7993, -1.587, 1.76, -1.967, 1.76, -1.967, 0.7993, -1.208, 0.7993, -1.208, 1.76, -1.587, 1.76, -1.587, 0.7993, -0.8281, 0.7993, -0.8281, 1.76, -1.208, 1.76, -1.208, 0.7993, 0.5183, 1.968, 0.5183, 1.006, 0.6884, 1.006, 0.6884, 1.968, 1.329, 0.8356, 1.329, 1.006, 0.9494, 1.006, 0.9494, 0.8356, 2.299, 1.5, 1.828, 1.5, 1.828, 1.329, 2.299, 1.329, 1.828, 0.8356, 1.828, 1.006, 1.449, 1.006, 1.449, 0.8356, 2.299, -1.12, 1.828, -1.12, 1.828, -2.081, 2.299, -2.081, -3.105, 0.7993, -3.105, 1.76, -3.484, 1.76, -3.484, 0.7993, 1.828, 0.05533, 1.828, 0.8356, 1.449, 0.8356, 1.449, 0.05533, 2.299, 2.28, 1.828, 2.28, 1.828, 1.5, 2.299, 1.5, 1.329, 0.05533, 1.329, 0.8356, 0.9494, 0.8356, 0.9494, 0.05533, 1.069, -0.2056, 1.449, -0.2056, 1.449, 0.05533, 1.069, 0.05533, 0.6884, 2.135, 0.6884, 1.968, 0.9494, 1.968, 0.9494, 2.135, 1.828, 3.641, 2.259, 3.641, 2.259, 3.902, 1.828, 3.902, -3.105, -0.2056, -2.725, -0.2056, -2.725, 0.05533, -3.105, 0.05533, 0.6884, 2.712, 0.6884, 2.135, 0.9494, 2.135, 0.9494, 2.712, 0.08723, 2.712, 0.08723, 1.931, 0.2574, 1.931, 0.2574, 2.712, 4.484, 2.28, 3.294, 2.28, 3.294, 1.5, 4.484, 1.5, -0.7523, 1.246, -0.7523, 0.05533, -0.6914, 0.05533, -0.6914, 1.246, -2.725, 1.76, -2.725, 1.931, -3.105, 1.931, -3.105, 1.76, -0.7043, 1.246, -0.7043, 1.417, -0.8132, 1.417, -0.8132, 1.246, -0.4736, 0.4348, -0.4736, 0.8143, -0.5825, 0.8143, -0.5825, 0.4348, -0.5825, 0.8143, -0.5825, 1.194, -0.6914, 1.194, -0.6914, 0.8143, -1.208, 1.76, -1.208, 1.931, -1.587, 1.931, -1.587, 1.76, -0.8281, 1.76, -0.8281, 1.931, -1.208, 1.931, -1.208, 1.76, 0.5183, 1.006, 0.5183, 0.8356, 0.6884, 0.8356, 0.6884, 1.006, 2.299, -2.081, 1.828, -2.081, 1.828, -2.252, 2.299, -2.252, -3.105, 1.76, -3.105, 1.931, -3.484, 1.931, -3.484, 1.76, -0.5825, 0.05533, -0.5825, 0.4348, -0.6914, 0.4348, -0.6914, 0.05533, -0.7043, 1.417, -0.7043, 1.588, -0.8132, 1.588, -0.8132, 1.417, -0.4736, 0.05533, -0.4736, 0.4348, -0.5825, 0.4348, -0.5825, 0.05533, -0.5825, 0.4348, -0.5825, 0.8143, -0.6914, 0.8143, -0.6914, 0.4348, -0.4736, 0.8143, -0.4736, 1.194, -0.5825, 1.194, -0.5825, 0.8143, 1.31, -0.646, 1.31, -1.147, 1.359, -1.147, 1.359, -0.646, -0.5128, 1.194, -0.5128, 1.365, -0.5736, 1.365, -0.5736, 1.194, -0.7523, 0.05533, -0.7523, 1.246, -0.8132, 1.246, -0.8132, 0.05533, 1.449, 0.8356, 1.449, 1.006, 1.388, 1.006, 1.388, 0.8356, 1.31, -0.1454, 1.31, -0.646, 1.359, -0.646, 1.359, -0.1454, 1.329, 1.006, 1.329, 0.8356, 1.388, 0.8356, 1.388, 1.006, -0.6914, 2.384, -0.6914, 1.194, -0.6325, 1.194, -0.6325, 2.384, -0.5736, 1.194, -0.5736, 2.384, -0.6325, 2.384, -0.6325, 1.194, -3.105, 0.05533, -3.105, 0.632, -3.484, 0.632, -3.484, 0.05533, 2.299, -0.3758, 1.828, -0.3758, 1.828, -0.9524, 2.299, -0.9524, 0.5183, 2.712, 0.5183, 2.135, 0.6884, 2.135, 0.6884, 2.712, -0.8281, 0.05533, -0.8281, 0.632, -1.208, 0.632, -1.208, 0.05533, -1.208, 0.05533, -1.208, 0.632, -1.587, 0.632, -1.587, 0.05533, -1.587, 0.05533, -1.587, 0.632, -1.967, 0.632, -1.967, 0.05533, -1.967, 0.05533, -1.967, 0.632, -2.346, 0.632, -2.346, 0.05533, -2.346, 0.05533, -2.346, 0.632, -2.725, 0.632, -2.725, 0.05533, -2.725, 0.05533, -2.725, 0.632, -3.105, 0.632, -3.105, 0.05533, 4.484, -0.3758, 3.294, -0.3758, 3.294, -0.9524, 4.484, -0.9524, 4.484, 0.3682, 3.294, 0.3682, 3.294, 0.2009, 4.484, 0.2009, 0.08723, 0.7993, 0.08723, 0.632, 0.2574, 0.632, 0.2574, 0.7993, 0.2574, 1.931, 0.2574, 1.76, 0.5183, 1.76, 0.5183, 1.931, 0.2574, 2.712, 0.2574, 1.931, 0.5183, 1.931, 0.5183, 2.712, -0.4487, -0.2056, -0.06919, -0.2056, -0.06919, 0.05533, -0.4487, 0.05533, 1.329, 1.968, 1.329, 2.135, 0.9494, 2.135, 0.9494, 1.968, 2.299, 0.3682, 1.828, 0.3682, 1.828, 0.2009, 2.299, 0.2009, 1.828, 1.968, 1.828, 2.135, 1.449, 2.135, 1.449, 1.968, 1.828, 1.006, 1.828, 1.968, 1.449, 1.968, 1.449, 1.006, 2.299, 1.329, 1.828, 1.329, 1.828, 0.3682, 2.299, 0.3682, 1.329, 1.006, 1.329, 1.968, 0.9494, 1.968, 0.9494, 1.006, 0.6884, 1.006, 0.6884, 0.8356, 0.9494, 0.8356, 0.9494, 1.006, 0.2574, 1.76, 0.2574, 0.7993, 0.5183, 0.7993, 0.5183, 1.76, 0.08723, 1.76, 0.08723, 0.7993, 0.2574, 0.7993, 0.2574, 1.76, 4.484, 1.329, 3.294, 1.329, 3.294, 0.3682, 4.484, 0.3682, -3.105, 0.632, -3.105, 0.7993, -3.484, 0.7993, -3.484, 0.632, 2.299, -0.9524, 1.828, -0.9524, 1.828, -1.12, 2.299, -1.12, 0.5183, 2.135, 0.5183, 1.968, 0.6884, 1.968, 0.6884, 2.135, -0.8281, 0.632, -0.8281, 0.7993, -1.208, 0.7993, -1.208, 0.632, -1.208, 0.632, -1.208, 0.7993, -1.587, 0.7993, -1.587, 0.632, -2.725, 0.632, -2.725, 0.7993, -3.105, 0.7993, -3.105, 0.632, 4.484, -0.9524, 3.294, -0.9524, 3.294, -1.12, 4.484, -1.12, -3.054, 3.47, -3.054, 3.85, -3.484, 3.85, -3.484, 3.47, 0.6884, 0.8356, 0.6884, 0.05533, 0.9494, 0.05533, 0.9494, 0.8356, 2.69, 3.471, 2.69, 3.641, 2.259, 3.641, 2.259, 3.471, -3.054, 3.091, -3.054, 3.47, -3.484, 3.47, -3.484, 3.091, -1.587, -0.2056, -1.208, -0.2056, -1.208, 0.05533, -1.587, 0.05533, -3.054, 2.712, -3.054, 3.091, -3.484, 3.091, -3.484, 2.712, 1.828, 3.471, 1.828, 2.28, 2.259, 2.28, 2.259, 3.471, 0.2574, 0.7993, 0.2574, 0.632, 0.5183, 0.632, 0.5183, 0.7993, 2.69, 2.28, 2.69, 3.471, 2.259, 3.471, 2.259, 2.28, 1.828, 3.641, 1.828, 3.471, 2.259, 3.471, 2.259, 3.641, 2.69, 3.039, 2.69, 2.66, 3.25, 2.66, 3.25, 3.039, -0.4736, 3.038, 0.08723, 3.038, 0.08723, 3.299, -0.4736, 3.299, 2.69, 3.419, 2.69, 3.039, 3.25, 3.039, 3.25, 3.419, -0.4736, 1.416, -0.4736, 1.246, 0.08723, 1.246, 0.08723, 1.416, -0.4736, 1.246, -0.4736, 0.05533, 0.08723, 0.05533, 0.08723, 1.246, 2.259, 3.641, 2.69, 3.641, 2.69, 3.902, 2.259, 3.902, 0.08723, 2.868, 0.08723, 3.038, -0.4736, 3.038, -0.4736, 2.868, 2.69, 2.66, 2.69, 2.28, 3.25, 2.28, 3.25, 2.66, 0.08723, 1.677, 0.08723, 2.868, -0.4736, 2.868, -0.4736, 1.677, 2.864, -0.9524, 2.299, -0.9524, 2.299, -1.12, 2.864, -1.12, 2.864, 1.329, 2.299, 1.329, 2.299, 0.3682, 2.864, 0.3682, 2.864, 0.3682, 2.299, 0.3682, 2.299, 0.2009, 2.864, 0.2009, 2.864, -0.3758, 2.299, -0.3758, 2.299, -0.9524, 2.864, -0.9524, 0.9238, 0.9417, 0.08657, 0.9411, 0.08657, 0.9411, 0.9238, 0.9417, 2.864, 2.28, 2.299, 2.28, 2.299, 1.5, 2.864, 1.5, 2.864, -1.12, 2.299, -1.12, 2.299, -2.081, 2.864, -2.081, 2.864, 1.5, 2.299, 1.5, 2.299, 1.329, 2.864, 1.329, -1.587, -1.996, -1.587, -2.561, -1.208, -2.561, -1.208, -1.996, -1.967, -1.996, -1.967, -2.561, -1.587, -2.561, -1.587, -1.996, -2.346, -1.996, -2.346, -2.561, -1.967, -2.561, -1.967, -1.996, -2.725, -1.996, -2.725, -2.561, -2.346, -2.561, -2.346, -1.996, -3.105, -1.996, -3.105, -2.561, -2.725, -2.561, -2.725, -1.996, -3.484, -1.996, -3.484, -2.561, -3.105, -2.561, -3.105, -1.996, 1.069, -1.996, 1.069, -2.561, 1.449, -2.561, 1.449, -1.996, 0.6897, -1.996, 0.6897, -2.561, 1.069, -2.561, 1.069, -1.996, 0.3103, -1.996, 0.3103, -2.561, 0.6897, -2.561, 0.6897, -1.996, -0.06919, -1.996, -0.06919, -2.561, 0.3103, -2.561, 0.3103, -1.996, -0.4487, -1.996, -0.4487, -2.561, -0.06919, -2.561, -0.06919, -1.996, -0.8281, -1.996, -0.8281, -2.561, -0.4487, -2.561, -0.4487, -1.996, 2.864, 0.2009, 2.299, 0.2009, 2.299, -0.3758, 2.864, -0.3758, 1.449, -1.996, 1.449, -2.561, 1.828, -2.561, 1.828, -1.996, -1.208, -1.996, -1.208, -2.561, -0.8281, -2.561, -0.8281, -1.996, 2.864, -2.252, 2.299, -2.252, 2.299, -3.032, 2.864, -3.032, 3.294, -2.252, 2.864, -2.252, 2.864, -3.032, 3.294, -3.032, -1.208, -1.566, -1.208, -1.996, -0.8281, -1.996, -0.8281, -1.566, 1.449, -1.566, 1.449, -1.996, 1.828, -1.996, 1.828, -1.566, 3.294, 0.2009, 2.864, 0.2009, 2.864, -0.3758, 3.294, -0.3758, -0.8281, -1.566, -0.8281, -1.996, -0.4487, -1.996, -0.4487, -1.566, -0.4487, -1.566, -0.4487, -1.996, -0.06919, -1.996, -0.06919, -1.566, -0.06919, -1.566, -0.06919, -1.996, 0.3103, -1.996, 0.3103, -1.566, 0.3103, -1.566, 0.3103, -1.996, 0.6897, -1.996, 0.6897, -1.566, 0.6897, -1.566, 0.6897, -1.996, 1.069, -1.996, 1.069, -1.566, 1.069, -1.566, 1.069, -1.996, 1.449, -1.996, 1.449, -1.566, -3.484, -1.566, -3.484, -1.996, -3.105, -1.996, -3.105, -1.566, -3.105, -1.566, -3.105, -1.996, -2.725, -1.996, -2.725, -1.566, -2.725, -1.566, -2.725, -1.996, -2.346, -1.996, -2.346, -1.566, -2.346, -1.566, -2.346, -1.996, -1.967, -1.996, -1.967, -1.566, -1.967, -1.566, -1.967, -1.996, -1.587, -1.996, -1.587, -1.566, -1.587, -1.566, -1.587, -1.996, -1.208, -1.996, -1.208, -1.566, 3.294, 1.5, 2.864, 1.5, 2.864, 1.329, 3.294, 1.329, 3.294, -1.12, 2.864, -1.12, 2.864, -2.081, 3.294, -2.081, 3.294, 2.28, 2.864, 2.28, 2.864, 1.5, 3.294, 1.5, 3.294, -2.081, 2.864, -2.081, 2.864, -2.252, 3.294, -2.252, 3.294, -0.3758, 2.864, -0.3758, 2.864, -0.9524, 3.294, -0.9524, 3.294, 0.3682, 2.864, 0.3682, 2.864, 0.2009, 3.294, 0.2009, 3.294, 1.329, 2.864, 1.329, 2.864, 0.3682, 3.294, 0.3682, 3.294, -0.9524, 2.864, -0.9524, 2.864, -1.12, 3.294, -1.12, 0.9244, 0.07634, 0.9238, 0.9417, 0.08657, 0.9411, 0.0872, 0.07573, 0.08657, 0.9411, 0.0872, 0.07573, 0.0872, 0.07573, 0.08657, 0.9411, 0.9244, 0.07634, 0.9238, 0.9417, 0.9238, 0.9417, 0.9244, 0.07634, 0.0872, 0.07573, 0.9244, 0.07634, 0.9244, 0.07634, 0.0872, 0.07573, 0.4375, 0.5, 0.4062, 0.5, 0.4062, 0.5, 0.4375, 0.5, 0.2968, 0.4854, 0.25, 0.49, 0.2032, 0.4854, 0.1582, 0.4717, 0.1167, 0.4496, 0.08029, 0.4197, 0.05045, 0.3833, 0.02827, 0.3418, 0.01461, 0.2968, 0.01, 0.25, 0.01461, 0.2032, 0.02827, 0.1582, 0.05045, 0.1167, 0.08029, 0.08029, 0.1167, 0.05045, 0.1582, 0.02827, 0.2032, 0.01461, 0.25, 0.01, 0.2968, 0.01461, 0.3418, 0.02827, 0.3833, 0.05045, 0.4197, 0.08029, 0.4496, 0.1167, 0.4717, 0.1582, 0.4854, 0.2032, 0.49, 0.25, 0.4854, 0.2968, 0.4717, 0.3418, 0.4496, 0.3833, 0.4197, 0.4197, 0.3833, 0.4496, 0.3418, 0.4717, 1.0, 0.5, 1.0, 1.0, 0.9688, 1.0, 0.9688, 0.5, 0.3438, 0.5, 0.3125, 0.5, 0.3125, 0.5, 0.3438, 0.5, 0.09375, 0.5, 0.09375, 1.0, 0.0625, 1.0, 0.0625, 0.5, 0.9688, 0.5, 0.9688, 1.0, 0.9375, 1.0, 0.9375, 0.5, 0.2188, 0.5, 0.1875, 0.5, 0.1875, 0.5, 0.2188, 0.5, 0.125, 0.5, 0.125, 1.0, 0.09375, 1.0, 0.09375, 0.5, 0.9375, 0.5, 0.9375, 1.0, 0.9062, 1.0, 0.9062, 0.5, 0.09375, 0.5, 0.0625, 0.5, 0.0625, 0.5, 0.09375, 0.5, 0.1562, 0.5, 0.1562, 1.0, 0.125, 1.0, 0.125, 0.5, 0.9062, 0.5, 0.9062, 1.0, 0.875, 1.0, 0.875, 0.5, 0.4062, 0.5, 0.375, 0.5, 0.375, 0.5, 0.4062, 0.5, 0.1875, 0.5, 0.1875, 1.0, 0.1562, 1.0, 0.1562, 0.5, 0.875, 0.5, 0.875, 1.0, 0.8438, 1.0, 0.8438, 0.5, 0.875, 0.5, 0.8438, 0.5, 0.8438, 0.5, 0.875, 0.5, 0.2188, 0.5, 0.2188, 1.0, 0.1875, 1.0, 0.1875, 0.5, 0.8438, 0.5, 0.8438, 1.0, 0.8125, 1.0, 0.8125, 0.5, 0.6562, 0.5, 0.625, 0.5, 0.625, 0.5, 0.6562, 0.5, 0.25, 0.5, 0.25, 1.0, 0.2188, 1.0, 0.2188, 0.5, 0.8125, 0.5, 0.8125, 1.0, 0.7812, 1.0, 0.7812, 0.5, 0.25, 0.5, 0.2188, 0.5, 0.2188, 0.5, 0.25, 0.5, 0.2812, 0.5, 0.2812, 1.0, 0.25, 1.0, 0.25, 0.5, 0.7812, 0.5, 0.7812, 1.0, 0.75, 1.0, 0.75, 0.5, 0.375, 0.5, 0.3438, 0.5, 0.3438, 0.5, 0.375, 0.5, 0.3125, 0.5, 0.3125, 1.0, 0.2812, 1.0, 0.2812, 0.5, 0.75, 0.5, 0.75, 1.0, 0.7188, 1.0, 0.7188, 0.5, 0.8438, 0.5, 0.8125, 0.5, 0.8125, 0.5, 0.8438, 0.5, 0.3438, 0.5, 0.3438, 1.0, 0.3125, 1.0, 0.3125, 0.5, 0.7188, 0.5, 0.7188, 1.0, 0.6875, 1.0, 0.6875, 0.5, 1.0, 0.5, 0.9688, 0.5, 0.9688, 0.5, 1.0, 0.5, 0.375, 0.5, 0.375, 1.0, 0.3438, 1.0, 0.3438, 0.5, 0.6875, 0.5, 0.6875, 1.0, 0.6562, 1.0, 0.6562, 0.5, 0.625, 0.5, 0.5938, 0.5, 0.5938, 0.5, 0.625, 0.5, 0.4062, 0.5, 0.4062, 1.0, 0.375, 1.0, 0.375, 0.5, 0.6562, 0.5, 0.6562, 1.0, 0.625, 1.0, 0.625, 0.5, 0.125, 0.5, 0.09375, 0.5, 0.09375, 0.5, 0.125, 0.5, 0.4375, 0.5, 0.4375, 1.0, 0.4062, 1.0, 0.4062, 0.5, 0.625, 0.5, 0.625, 1.0, 0.5938, 1.0, 0.5938, 0.5, 0.8125, 0.5, 0.7812, 0.5, 0.7812, 0.5, 0.8125, 0.5, 0.4688, 0.5, 0.4688, 1.0, 0.4375, 1.0, 0.4375, 0.5, 0.5938, 0.5, 0.5938, 1.0, 0.5625, 1.0, 0.5625, 0.5, 0.5938, 0.5, 0.5625, 0.5, 0.5625, 0.5, 0.5938, 0.5, 0.5, 0.5, 0.5, 1.0, 0.4688, 1.0, 0.4688, 0.5, 0.5625, 0.5, 0.5625, 1.0, 0.5312, 1.0, 0.5312, 0.5, 0.2812, 0.5, 0.25, 0.5, 0.25, 0.5, 0.2812, 0.5, 0.5312, 0.5, 0.5312, 1.0, 0.5, 1.0, 0.5, 0.5, 0.5312, 0.5, 0.5312, 1.0, 0.5, 1.0, 0.5, 0.5, 0.7812, 0.5, 0.75, 0.5, 0.75, 0.5, 0.7812, 0.5, 0.5625, 0.5, 0.5625, 1.0, 0.5312, 1.0, 0.5312, 0.5, 0.5, 0.5, 0.5, 1.0, 0.4688, 1.0, 0.4688, 0.5, 0.5625, 0.5, 0.5312, 0.5, 0.5312, 0.5, 0.5625, 0.5, 0.5938, 0.5, 0.5938, 1.0, 0.5625, 1.0, 0.5625, 0.5, 0.4688, 0.5, 0.4688, 1.0, 0.4375, 1.0, 0.4375, 0.5, 0.1562, 0.5, 0.125, 0.5, 0.125, 0.5, 0.1562, 0.5, 0.625, 0.5, 0.625, 1.0, 0.5938, 1.0, 0.5938, 0.5, 0.4375, 0.5, 0.4375, 1.0, 0.4062, 1.0, 0.4062, 0.5, 0.75, 0.5, 0.7188, 0.5, 0.7188, 0.5, 0.75, 0.5, 0.6562, 0.5, 0.6562, 1.0, 0.625, 1.0, 0.625, 0.5, 0.4062, 0.5, 0.4062, 1.0, 0.375, 1.0, 0.375, 0.5, 0.6875, 0.5, 0.6562, 0.5, 0.6562, 0.5, 0.6875, 0.5, 0.6875, 0.5, 0.6875, 1.0, 0.6562, 1.0, 0.6562, 0.5, 0.375, 0.5, 0.375, 1.0, 0.3438, 1.0, 0.3438, 0.5, 0.5312, 0.5, 0.5, 0.5, 0.5, 0.5, 0.5312, 0.5, 0.7188, 0.5, 0.7188, 1.0, 0.6875, 1.0, 0.6875, 0.5, 0.3438, 0.5, 0.3438, 1.0, 0.3125, 1.0, 0.3125, 0.5, 0.03125, 0.5, 0.0, 0.5, 0.0, 0.5, 0.03125, 0.5, 0.75, 0.5, 0.75, 1.0, 0.7188, 1.0, 0.7188, 0.5, 0.3125, 0.5, 0.3125, 1.0, 0.2812, 1.0, 0.2812, 0.5, 0.3125, 0.5, 0.2812, 0.5, 0.2812, 0.5, 0.3125, 0.5, 0.7812, 0.5, 0.7812, 1.0, 0.75, 1.0, 0.75, 0.5, 0.2812, 0.5, 0.2812, 1.0, 0.25, 1.0, 0.25, 0.5, 0.7188, 0.5, 0.6875, 0.5, 0.6875, 0.5, 0.7188, 0.5, 0.8125, 0.5, 0.8125, 1.0, 0.7812, 1.0, 0.7812, 0.5, 0.25, 0.5, 0.25, 1.0, 0.2188, 1.0, 0.2188, 0.5, 0.5, 0.5, 0.4688, 0.5, 0.4688, 0.5, 0.5, 0.5, 0.8438, 0.5, 0.8438, 1.0, 0.8125, 1.0, 0.8125, 0.5, 0.2188, 0.5, 0.2188, 1.0, 0.1875, 1.0, 0.1875, 0.5, 0.9688, 0.5, 0.9375, 0.5, 0.9375, 0.5, 0.9688, 0.5, 0.875, 0.5, 0.875, 1.0, 0.8438, 1.0, 0.8438, 0.5, 0.1875, 0.5, 0.1875, 1.0, 0.1562, 1.0, 0.1562, 0.5, 0.2812, 0.5, 0.25, 0.5, 0.25, 0.5, 0.2812, 0.5, 0.9062, 0.5, 0.9062, 1.0, 0.875, 1.0, 0.875, 0.5, 0.1562, 0.5, 0.1562, 1.0, 0.125, 1.0, 0.125, 0.5, 0.1875, 0.5, 0.1562, 0.5, 0.1562, 0.5, 0.1875, 0.5, 0.9375, 0.5, 0.9375, 1.0, 0.9062, 1.0, 0.9062, 0.5, 0.125, 0.5, 0.125, 1.0, 0.09375, 1.0, 0.09375, 0.5, 0.03125, 0.5, 0.03125, 1.0, 0.0, 1.0, 0.0, 0.5, 0.9688, 0.5, 0.9688, 1.0, 0.9375, 1.0, 0.9375, 0.5, 0.09375, 0.5, 0.09375, 1.0, 0.0625, 1.0, 0.0625, 0.5, 0.2968, 0.4854, 0.25, 0.49, 0.2032, 0.4854, 0.1582, 0.4717, 0.1167, 0.4496, 0.08029, 0.4197, 0.05045, 0.3833, 0.02827, 0.3418, 0.01461, 0.2968, 0.01, 0.25, 0.01461, 0.2032, 0.02827, 0.1582, 0.05045, 0.1167, 0.08029, 0.08029, 0.1167, 0.05045, 0.1582, 0.02827, 0.2032, 0.01461, 0.25, 0.01, 0.2968, 0.01461, 0.3418, 0.02827, 0.3833, 0.05045, 0.4197, 0.08029, 0.4496, 0.1167, 0.4717, 0.1582, 0.4854, 0.2032, 0.49, 0.25, 0.4854, 0.2968, 0.4717, 0.3418, 0.4496, 0.3833, 0.4197, 0.4197, 0.3833, 0.4496, 0.3418, 0.4717, 1.0, 0.5, 1.0, 1.0, 0.9688, 1.0, 0.9688, 0.5, 0.0625, 0.5, 0.0625, 1.0, 0.03125, 1.0, 0.03125, 0.5, 0.9062, 0.5, 0.875, 0.5, 0.875, 0.5, 0.9062, 0.5, 0.0625, 0.5, 0.0625, 1.0, 0.03125, 1.0, 0.03125, 0.5, 0.03125, 0.5, 0.03125, 1.0, 0.0, 1.0, 0.0, 0.5, 0.75, 0.49, 0.7968, 0.4854, 0.8418, 0.4717, 0.8833, 0.4496, 0.9197, 0.4197, 0.9496, 0.3833, 0.9717, 0.3418, 0.9854, 0.2968, 0.99, 0.25, 0.9854, 0.2032, 0.9717, 0.1582, 0.9496, 0.1167, 0.9197, 0.08029, 0.8833, 0.05045, 0.8418, 0.02827, 0.7968, 0.01461, 0.75, 0.01, 0.7032, 0.01461, 0.6582, 0.02827, 0.6167, 0.05045, 0.5803, 0.08029, 0.5504, 0.1167, 0.5283, 0.1582, 0.5146, 0.2032, 0.51, 0.25, 0.5146, 0.2968, 0.5283, 0.3418, 0.5504, 0.3833, 0.5803, 0.4197, 0.6167, 0.4496, 0.6582, 0.4717, 0.7032, 0.4854, 0.0625, 0.5, 0.03125, 0.5, 0.03125, 0.5, 0.0625, 0.5, 0.9375, 0.5, 0.9062, 0.5, 0.9062, 0.5, 0.9375, 0.5, 0.4688, 0.5, 0.4375, 0.5, 0.4375, 0.5, 0.4688, 0.5, 0.75, 0.49, 0.7968, 0.4854, 0.8418, 0.4717, 0.8833, 0.4496, 0.9197, 0.4197, 0.9496, 0.3833, 0.9717, 0.3418, 0.9854, 0.2968, 0.99, 0.25, 0.9854, 0.2032, 0.9717, 0.1582, 0.9496, 0.1167, 0.9197, 0.08029, 0.8833, 0.05045, 0.8418, 0.02827, 0.7968, 0.01461, 0.75, 0.01, 0.7032, 0.01461, 0.6582, 0.02827, 0.6167, 0.05045, 0.5803, 0.08029, 0.5504, 0.1167, 0.5283, 0.1582, 0.5146, 0.2032, 0.51, 0.25, 0.5146, 0.2968, 0.5283, 0.3418, 0.5504, 0.3833, 0.5803, 0.4197, 0.6167, 0.4496, 0.6582, 0.4717, 0.7032, 0.4854, 0.8438, 0.5, 0.8125, 0.5, 0.8125, 0.5, 0.8438, 0.5, 0.25, 0.5, 0.2188, 0.5, 0.2188, 0.5, 0.25, 0.5, 0.5312, 0.5, 0.5, 0.5, 0.5, 0.5, 0.5312, 0.5, 0.2188, 0.5, 0.1875, 0.5, 0.1875, 0.5, 0.2188, 0.5, 0.875, 0.5, 0.8438, 0.5, 0.8438, 0.5, 0.875, 0.5, 0.1875, 0.5, 0.1562, 0.5, 0.1562, 0.5, 0.1875, 0.5, 0.5625, 0.5, 0.5312, 0.5, 0.5312, 0.5, 0.5625, 0.5, 0.6875, 0.5, 0.6562, 0.5, 0.6562, 0.5, 0.6875, 0.5, 0.1562, 0.5, 0.125, 0.5, 0.125, 0.5, 0.1562, 0.5, 0.9062, 0.5, 0.875, 0.5, 0.875, 0.5, 0.9062, 0.5, 0.375, 0.5, 0.3438, 0.5, 0.3438, 0.5, 0.375, 0.5, 0.125, 0.5, 0.09375, 0.5, 0.09375, 0.5, 0.125, 0.5, 0.5938, 0.5, 0.5625, 0.5, 0.5625, 0.5, 0.5938, 0.5, 0.7188, 0.5, 0.6875, 0.5, 0.6875, 0.5, 0.7188, 0.5, 0.09375, 0.5, 0.0625, 0.5, 0.0625, 0.5, 0.09375, 0.5, 0.9375, 0.5, 0.9062, 0.5, 0.9062, 0.5, 0.9375, 0.5, 0.4062, 0.5, 0.375, 0.5, 0.375, 0.5, 0.4062, 0.5, 0.0625, 0.5, 0.03125, 0.5, 0.03125, 0.5, 0.0625, 0.5, 0.625, 0.5, 0.5938, 0.5, 0.5938, 0.5, 0.625, 0.5, 0.75, 0.5, 0.7188, 0.5, 0.7188, 0.5, 0.75, 0.5, 0.03125, 0.5, 0.0, 0.5, 0.0, 0.5, 0.03125, 0.5, 0.9688, 0.5, 0.9375, 0.5, 0.9375, 0.5, 0.9688, 0.5, 0.4375, 0.5, 0.4062, 0.5, 0.4062, 0.5, 0.4375, 0.5, 0.6562, 0.5, 0.625, 0.5, 0.625, 0.5, 0.6562, 0.5, 0.7812, 0.5, 0.75, 0.5, 0.75, 0.5, 0.7812, 0.5, 1.0, 0.5, 0.9688, 0.5, 0.9688, 0.5, 1.0, 0.5, 0.4688, 0.5, 0.4375, 0.5, 0.4375, 0.5, 0.4688, 0.5, 0.3438, 0.5, 0.3125, 0.5, 0.3125, 0.5, 0.3438, 0.5, 0.8125, 0.5, 0.7812, 0.5, 0.7812, 0.5, 0.8125, 0.5, 0.3125, 0.5, 0.2812, 0.5, 0.2812, 0.5, 0.3125, 0.5, 0.5, 0.5, 0.4688, 0.5, 0.4688, 0.5, 0.5, 0.5, 0.4375, 0.5, 0.4062, 0.5, 0.4062, 0.5, 0.4375, 0.5, 0.2968, 0.4854, 0.25, 0.49, 0.2032, 0.4854, 0.1582, 0.4717, 0.1167, 0.4496, 0.08029, 0.4197, 0.05045, 0.3833, 0.02827, 0.3418, 0.01461, 0.2968, 0.01, 0.25, 0.01461, 0.2032, 0.02827, 0.1582, 0.05045, 0.1167, 0.08029, 0.08029, 0.1167, 0.05045, 0.1582, 0.02827, 0.2032, 0.01461, 0.25, 0.01, 0.2968, 0.01461, 0.3418, 0.02827, 0.3833, 0.05045, 0.4197, 0.08029, 0.4496, 0.1167, 0.4717, 0.1582, 0.4854, 0.2032, 0.49, 0.25, 0.4854, 0.2968, 0.4717, 0.3418, 0.4496, 0.3833, 0.4197, 0.4197, 0.3833, 0.4496, 0.3418, 0.4717, 1.0, 0.5, 1.0, 1.0, 0.9688, 1.0, 0.9688, 0.5, 0.3438, 0.5, 0.3125, 0.5, 0.3125, 0.5, 0.3438, 0.5, 0.09375, 0.5, 0.09375, 1.0, 0.0625, 1.0, 0.0625, 0.5, 0.9688, 0.5, 0.9688, 1.0, 0.9375, 1.0, 0.9375, 0.5, 0.2188, 0.5, 0.1875, 0.5, 0.1875, 0.5, 0.2188, 0.5, 0.125, 0.5, 0.125, 1.0, 0.09375, 1.0, 0.09375, 0.5, 0.9375, 0.5, 0.9375, 1.0, 0.9062, 1.0, 0.9062, 0.5, 0.09375, 0.5, 0.0625, 0.5, 0.0625, 0.5, 0.09375, 0.5, 0.1562, 0.5, 0.1562, 1.0, 0.125, 1.0, 0.125, 0.5, 0.9062, 0.5, 0.9062, 1.0, 0.875, 1.0, 0.875, 0.5, 0.4062, 0.5, 0.375, 0.5, 0.375, 0.5, 0.4062, 0.5, 0.1875, 0.5, 0.1875, 1.0, 0.1562, 1.0, 0.1562, 0.5, 0.875, 0.5, 0.875, 1.0, 0.8438, 1.0, 0.8438, 0.5, 0.875, 0.5, 0.8438, 0.5, 0.8438, 0.5, 0.875, 0.5, 0.2188, 0.5, 0.2188, 1.0, 0.1875, 1.0, 0.1875, 0.5, 0.8438, 0.5, 0.8438, 1.0, 0.8125, 1.0, 0.8125, 0.5, 0.6562, 0.5, 0.625, 0.5, 0.625, 0.5, 0.6562, 0.5, 0.25, 0.5, 0.25, 1.0, 0.2188, 1.0, 0.2188, 0.5, 0.8125, 0.5, 0.8125, 1.0, 0.7812, 1.0, 0.7812, 0.5, 0.25, 0.5, 0.2188, 0.5, 0.2188, 0.5, 0.25, 0.5, 0.2812, 0.5, 0.2812, 1.0, 0.25, 1.0, 0.25, 0.5, 0.7812, 0.5, 0.7812, 1.0, 0.75, 1.0, 0.75, 0.5, 0.375, 0.5, 0.3438, 0.5, 0.3438, 0.5, 0.375, 0.5, 0.3125, 0.5, 0.3125, 1.0, 0.2812, 1.0, 0.2812, 0.5, 0.75, 0.5, 0.75, 1.0, 0.7188, 1.0, 0.7188, 0.5, 0.8438, 0.5, 0.8125, 0.5, 0.8125, 0.5, 0.8438, 0.5, 0.3438, 0.5, 0.3438, 1.0, 0.3125, 1.0, 0.3125, 0.5, 0.7188, 0.5, 0.7188, 1.0, 0.6875, 1.0, 0.6875, 0.5, 1.0, 0.5, 0.9688, 0.5, 0.9688, 0.5, 1.0, 0.5, 0.375, 0.5, 0.375, 1.0, 0.3438, 1.0, 0.3438, 0.5, 0.6875, 0.5, 0.6875, 1.0, 0.6562, 1.0, 0.6562, 0.5, 0.625, 0.5, 0.5938, 0.5, 0.5938, 0.5, 0.625, 0.5, 0.4062, 0.5, 0.4062, 1.0, 0.375, 1.0, 0.375, 0.5, 0.6562, 0.5, 0.6562, 1.0, 0.625, 1.0, 0.625, 0.5, 0.125, 0.5, 0.09375, 0.5, 0.09375, 0.5, 0.125, 0.5, 0.4375, 0.5, 0.4375, 1.0, 0.4062, 1.0, 0.4062, 0.5, 0.625, 0.5, 0.625, 1.0, 0.5938, 1.0, 0.5938, 0.5, 0.8125, 0.5, 0.7812, 0.5, 0.7812, 0.5, 0.8125, 0.5, 0.4688, 0.5, 0.4688, 1.0, 0.4375, 1.0, 0.4375, 0.5, 0.5938, 0.5, 0.5938, 1.0, 0.5625, 1.0, 0.5625, 0.5, 0.5938, 0.5, 0.5625, 0.5, 0.5625, 0.5, 0.5938, 0.5, 0.5, 0.5, 0.5, 1.0, 0.4688, 1.0, 0.4688, 0.5, 0.5625, 0.5, 0.5625, 1.0, 0.5312, 1.0, 0.5312, 0.5, 0.2812, 0.5, 0.25, 0.5, 0.25, 0.5, 0.2812, 0.5, 0.5312, 0.5, 0.5312, 1.0, 0.5, 1.0, 0.5, 0.5, 0.5312, 0.5, 0.5312, 1.0, 0.5, 1.0, 0.5, 0.5, 0.7812, 0.5, 0.75, 0.5, 0.75, 0.5, 0.7812, 0.5, 0.5625, 0.5, 0.5625, 1.0, 0.5312, 1.0, 0.5312, 0.5, 0.5, 0.5, 0.5, 1.0, 0.4688, 1.0, 0.4688, 0.5, 0.5625, 0.5, 0.5312, 0.5, 0.5312, 0.5, 0.5625, 0.5, 0.5938, 0.5, 0.5938, 1.0, 0.5625, 1.0, 0.5625, 0.5, 0.4688, 0.5, 0.4688, 1.0, 0.4375, 1.0, 0.4375, 0.5, 0.1562, 0.5, 0.125, 0.5, 0.125, 0.5, 0.1562, 0.5, 0.625, 0.5, 0.625, 1.0, 0.5938, 1.0, 0.5938, 0.5, 0.4375, 0.5, 0.4375, 1.0, 0.4062, 1.0, 0.4062, 0.5, 0.75, 0.5, 0.7188, 0.5, 0.7188, 0.5, 0.75, 0.5, 0.6562, 0.5, 0.6562, 1.0, 0.625, 1.0, 0.625, 0.5, 0.4062, 0.5, 0.4062, 1.0, 0.375, 1.0, 0.375, 0.5, 0.6875, 0.5, 0.6562, 0.5, 0.6562, 0.5, 0.6875, 0.5, 0.6875, 0.5, 0.6875, 1.0, 0.6562, 1.0, 0.6562, 0.5, 0.375, 0.5, 0.375, 1.0, 0.3438, 1.0, 0.3438, 0.5, 0.5312, 0.5, 0.5, 0.5, 0.5, 0.5, 0.5312, 0.5, 0.7188, 0.5, 0.7188, 1.0, 0.6875, 1.0, 0.6875, 0.5, 0.3438, 0.5, 0.3438, 1.0, 0.3125, 1.0, 0.3125, 0.5, 0.03125, 0.5, 0.0, 0.5, 0.0, 0.5, 0.03125, 0.5, 0.75, 0.5, 0.75, 1.0, 0.7188, 1.0, 0.7188, 0.5, 0.3125, 0.5, 0.3125, 1.0, 0.2812, 1.0, 0.2812, 0.5, 0.3125, 0.5, 0.2812, 0.5, 0.2812, 0.5, 0.3125, 0.5, 0.7812, 0.5, 0.7812, 1.0, 0.75, 1.0, 0.75, 0.5, 0.2812, 0.5, 0.2812, 1.0, 0.25, 1.0, 0.25, 0.5, 0.7188, 0.5, 0.6875, 0.5, 0.6875, 0.5, 0.7188, 0.5, 0.8125, 0.5, 0.8125, 1.0, 0.7812, 1.0, 0.7812, 0.5, 0.25, 0.5, 0.25, 1.0, 0.2188, 1.0, 0.2188, 0.5, 0.5, 0.5, 0.4688, 0.5, 0.4688, 0.5, 0.5, 0.5, 0.8438, 0.5, 0.8438, 1.0, 0.8125, 1.0, 0.8125, 0.5, 0.2188, 0.5, 0.2188, 1.0, 0.1875, 1.0, 0.1875, 0.5, 0.9688, 0.5, 0.9375, 0.5, 0.9375, 0.5, 0.9688, 0.5, 0.875, 0.5, 0.875, 1.0, 0.8438, 1.0, 0.8438, 0.5, 0.1875, 0.5, 0.1875, 1.0, 0.1562, 1.0, 0.1562, 0.5, 0.2812, 0.5, 0.25, 0.5, 0.25, 0.5, 0.2812, 0.5, 0.9062, 0.5, 0.9062, 1.0, 0.875, 1.0, 0.875, 0.5, 0.1562, 0.5, 0.1562, 1.0, 0.125, 1.0, 0.125, 0.5, 0.1875, 0.5, 0.1562, 0.5, 0.1562, 0.5, 0.1875, 0.5, 0.9375, 0.5, 0.9375, 1.0, 0.9062, 1.0, 0.9062, 0.5, 0.125, 0.5, 0.125, 1.0, 0.09375, 1.0, 0.09375, 0.5, 0.03125, 0.5, 0.03125, 1.0, 0.0, 1.0, 0.0, 0.5, 0.9688, 0.5, 0.9688, 1.0, 0.9375, 1.0, 0.9375, 0.5, 0.09375, 0.5, 0.09375, 1.0, 0.0625, 1.0, 0.0625, 0.5, 1.0, 0.5, 1.0, 1.0, 0.9688, 1.0, 0.9688, 0.5, 0.0625, 0.5, 0.0625, 1.0, 0.03125, 1.0, 0.03125, 0.5, 0.9062, 0.5, 0.875, 0.5, 0.875, 0.5, 0.9062, 0.5, 0.0625, 0.5, 0.0625, 1.0, 0.03125, 1.0, 0.03125, 0.5, 0.03125, 0.5, 0.03125, 1.0, 0.0, 1.0, 0.0, 0.5, 0.0625, 0.5, 0.03125, 0.5, 0.03125, 0.5, 0.0625, 0.5, 0.9375, 0.5, 0.9062, 0.5, 0.9062, 0.5, 0.9375, 0.5, 0.4688, 0.5, 0.4375, 0.5, 0.4375, 0.5, 0.4688, 0.5, 0.75, 0.49, 0.7968, 0.4854, 0.8418, 0.4717, 0.8833, 0.4496, 0.9197, 0.4197, 0.9496, 0.3833, 0.9717, 0.3418, 0.9854, 0.2968, 0.99, 0.25, 0.9854, 0.2032, 0.9717, 0.1582, 0.9496, 0.1167, 0.9197, 0.08029, 0.8833, 0.05045, 0.8418, 0.02827, 0.7968, 0.01461, 0.75, 0.01, 0.7032, 0.01461, 0.6582, 0.02827, 0.6167, 0.05045, 0.5803, 0.08029, 0.5504, 0.1167, 0.5283, 0.1582, 0.5146, 0.2032, 0.51, 0.25, 0.5146, 0.2968, 0.5283, 0.3418, 0.5504, 0.3833, 0.5803, 0.4197, 0.6167, 0.4496, 0.6582, 0.4717, 0.7032, 0.4854, 0.8438, 0.5, 0.8125, 0.5, 0.8125, 0.5, 0.8438, 0.5, 0.25, 0.5, 0.2188, 0.5, 0.2188, 0.5, 0.25, 0.5, 0.5312, 0.5, 0.5, 0.5, 0.5, 0.5, 0.5312, 0.5, 0.2188, 0.5, 0.1875, 0.5, 0.1875, 0.5, 0.2188, 0.5, 0.875, 0.5, 0.8438, 0.5, 0.8438, 0.5, 0.875, 0.5, 0.1875, 0.5, 0.1562, 0.5, 0.1562, 0.5, 0.1875, 0.5, 0.5625, 0.5, 0.5312, 0.5, 0.5312, 0.5, 0.5625, 0.5, 0.6875, 0.5, 0.6562, 0.5, 0.6562, 0.5, 0.6875, 0.5, 0.1562, 0.5, 0.125, 0.5, 0.125, 0.5, 0.1562, 0.5, 0.9062, 0.5, 0.875, 0.5, 0.875, 0.5, 0.9062, 0.5, 0.375, 0.5, 0.3438, 0.5, 0.3438, 0.5, 0.375, 0.5, 0.125, 0.5, 0.09375, 0.5, 0.09375, 0.5, 0.125, 0.5, 0.5938, 0.5, 0.5625, 0.5, 0.5625, 0.5, 0.5938, 0.5, 0.7188, 0.5, 0.6875, 0.5, 0.6875, 0.5, 0.7188, 0.5, 0.09375, 0.5, 0.0625, 0.5, 0.0625, 0.5, 0.09375, 0.5, 0.9375, 0.5, 0.9062, 0.5, 0.9062, 0.5, 0.9375, 0.5, 0.4062, 0.5, 0.375, 0.5, 0.375, 0.5, 0.4062, 0.5, 0.0625, 0.5, 0.03125, 0.5, 0.03125, 0.5, 0.0625, 0.5, 0.625, 0.5, 0.5938, 0.5, 0.5938, 0.5, 0.625, 0.5, 0.75, 0.5, 0.7188, 0.5, 0.7188, 0.5, 0.75, 0.5, 0.03125, 0.5, 0.0, 0.5, 0.0, 0.5, 0.03125, 0.5, 0.9688, 0.5, 0.9375, 0.5, 0.9375, 0.5, 0.9688, 0.5, 0.4375, 0.5, 0.4062, 0.5, 0.4062, 0.5, 0.4375, 0.5, 0.6562, 0.5, 0.625, 0.5, 0.625, 0.5, 0.6562, 0.5, 0.7812, 0.5, 0.75, 0.5, 0.75, 0.5, 0.7812, 0.5, 1.0, 0.5, 0.9688, 0.5, 0.9688, 0.5, 1.0, 0.5, 0.4688, 0.5, 0.4375, 0.5, 0.4375, 0.5, 0.4688, 0.5, 0.3438, 0.5, 0.3125, 0.5, 0.3125, 0.5, 0.3438, 0.5, 0.8125, 0.5, 0.7812, 0.5, 0.7812, 0.5, 0.8125, 0.5, 0.3125, 0.5, 0.2812, 0.5, 0.2812, 0.5, 0.3125, 0.5, 0.5, 0.5, 0.4688, 0.5, 0.4688, 0.5, 0.5, 0.5, 1.101, -0.2212, 1.555, -0.2212, 1.555, 0.07787, 1.101, 0.07787, 1.101, 0.07787, 1.555, 0.07787, 1.555, 0.377, 1.101, 0.377, 1.101, 0.377, 1.555, 0.377, 1.555, 0.6761, 1.101, 0.6761, 1.101, 0.6761, 1.555, 0.6761, 1.555, 0.9752, 1.101, 0.9752, 1.101, 0.9752, 1.555, 0.9752, 1.555, 1.274, 1.101, 1.274, 0.07666, 0.9752, 0.2113, 0.9752, 0.2113, 1.274, 0.07666, 1.274, 0.07666, 0.6761, 0.2113, 0.6761, 0.2113, 0.9752, 0.07666, 0.9752, 0.07666, 0.377, 0.2113, 0.377, 0.2113, 0.6761, 0.07666, 0.6761, 0.07666, 0.07787, 0.2113, 0.07787, 0.2113, 0.377, 0.07666, 0.377, 0.07666, -0.2212, 0.2113, -0.2212, 0.2113, 0.07787, 0.07666, 0.07787, -0.5384, -0.2212, 0.07666, -0.2212, 0.07666, 0.07787, -0.5384, 0.07787, -0.5384, 0.07787, 0.07666, 0.07787, 0.07666, 0.377, -0.5384, 0.377, -0.5384, 0.377, 0.07666, 0.377, 0.07666, 0.6761, -0.5384, 0.6761, -0.5384, 0.6761, 0.07666, 0.6761, 0.07666, 0.9752, -0.5384, 0.9752, -0.5384, 0.9752, 0.07666, 0.9752, 0.07666, 1.274, -0.5384, 1.274, 0.9689, 0.9752, 1.101, 0.9752, 1.101, 1.274, 0.9689, 1.274, 0.9689, 0.6761, 1.101, 0.6761, 1.101, 0.9752, 0.9689, 0.9752, 0.9689, 0.377, 1.101, 0.377, 1.101, 0.6761, 0.9689, 0.6761, 0.9689, 0.07787, 1.101, 0.07787, 1.101, 0.377, 0.9689, 0.377, 0.9689, -0.2212, 1.101, -0.2212, 1.101, 0.07787, 0.9689, 0.07787, 0.2113, -0.2212, 0.9689, -0.2212, 0.9689, 0.07787, 0.2113, 0.07787, 0.2113, 0.07787, 0.9689, 0.07787, 0.9689, 0.377, 0.2113, 0.377, 0.2113, 0.377, 0.9689, 0.377, 0.9689, 0.6761, 0.2113, 0.6761, 0.2113, 0.6761, 0.9689, 0.6761, 0.9689, 0.9752, 0.2113, 0.9752, 0.2113, 0.9752, 0.9689, 0.9752, 0.9689, 1.274, 0.2113, 1.274, 0.4926, 0.3333, 0.4926, 0.0, 0.871, 0.0, 0.871, 0.3333, 0.4926, 1.0, 0.4926, 0.6667, 0.871, 0.6667, 0.871, 1.0, 0.4926, 0.6667, 0.4926, 0.3333, 0.871, 0.3333, 0.871, 0.6667, 0.4926, 0.0, 0.4926, 0.3333, 1.391e-07, 0.3333, 1.391e-07, 0.0, 0.4926, 0.3333, 0.4926, 0.6667, 1.391e-07, 0.6667, 1.391e-07, 0.3333, 0.4926, 0.6667, 0.4926, 1.0, 1.391e-07, 1.0, 1.391e-07, 0.6667])
me_cube.materials.append(mat_tile)
me_cube.materials.append(mat_ground_tile)
me_cube.materials.append(mat_vent)
me_cube.materials.append(mat_doors)
me_cube.materials.append(mat_knob)
me_cube.use_mirror_vertex_groups = False
me_cube.update()

# ---- objects
ob_cube = bpy.data.objects.new('Cube', me_cube)

# ---- transforms, parenting, visibility, modifiers, constraints
ob_cube.location = (0.0, 0.0, 11.28)
ob_cube.scale = (47.81, 11.01, 11.01)
ob_cube.lock_rotations_4d = False
ob_cube.empty_display_type = 'ARROWS'
ob_cube.lineart.crease_threshold = 0.0

# ---- collection membership
col_collection.objects.link(ob_cube)

# ---- scene / render settings (as saved in the file)
scene.frame_start = 1; scene.frame_end = 250; scene.frame_set(1)
scene.render.engine = 'BLENDER_EEVEE_NEXT'
bpy.context.view_layer.update()

# ---- added for rendering (the .blend has no active camera and no usable light): camera, sun
cam_auto = bpy.data.cameras.new('AutoCamera')
cam_auto.lens = 50.0
cam_auto.sensor_width = 36.0
cam_auto.clip_end = 2206.94
ob_auto_camera = bpy.data.objects.new('AutoCamera', cam_auto)
scene.collection.objects.link(ob_auto_camera)
ob_auto_camera.location = (128.093, -150.905, 112.0)
ob_auto_camera.rotation_euler = (1.09748, -7.21219e-08, 0.694738)
scene.camera = ob_auto_camera
light_auto_sun = bpy.data.lights.new('AutoSun', 'SUN')
light_auto_sun.energy = 3.0
light_auto_sun.angle = 0.0523599
ob_auto_sun = bpy.data.objects.new('AutoSun', light_auto_sun)
scene.collection.objects.link(ob_auto_sun)
ob_auto_sun.rotation_euler = (0.872665, 0.174533, 0.523599)
bpy.context.view_layer.update()
